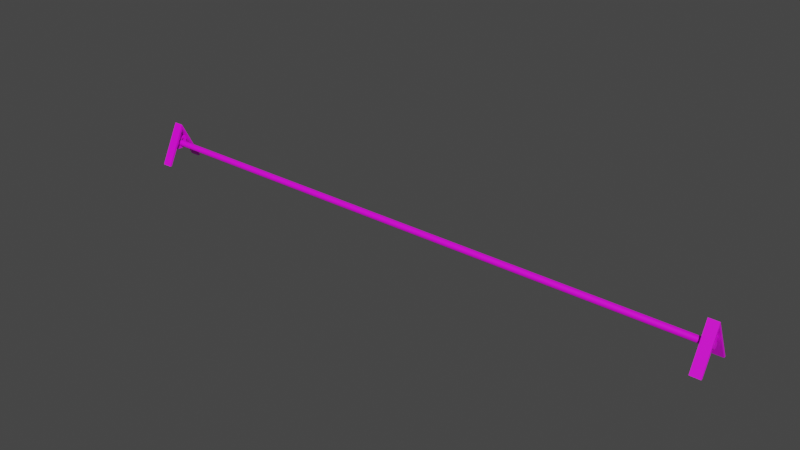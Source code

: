 # Source: tripwire.blend  (saved by Blender 2.80.75; exported with 4.5.12 LTS)
import bpy
from mathutils import Matrix  # noqa: F401  (used for matrix-valued properties, if any)

bpy.ops.wm.read_factory_settings(use_empty=True)
scene = bpy.context.scene
scene.name = 'Scene'

# ---- collections
col_collection = bpy.data.collections.new('Collection'); scene.collection.children.link(col_collection)

# ---- images (referenced by path relative to the original .blend; pixels are not part of the script)
import os
ASSET_DIR = os.environ.get("B2B_ASSET_DIR", "")  # directory of the original .blend (textures are referenced by path, not embedded)
HERE = os.path.dirname(os.path.abspath(__file__))  # packed textures are extracted next to this script under _unpacked/

def load_image(name, relpath, width, height, colorspace="sRGB"):
    """Load a texture the original file referenced (path relative to the .blend, or extracted next to this script)."""
    p = next((c for c in (os.path.join(HERE, relpath), os.path.join(ASSET_DIR, relpath)) if relpath and os.path.exists(c)), "")
    if p:
        img = bpy.data.images.load(p, check_existing=True)
        img.name = name
    else:  # same state as the original file: an image datablock whose file is absent (Cycles renders it pink)
        img = bpy.data.images.new(name, width, height)
        img.source = "FILE"
        img.filepath = "//" + (relpath or name)
    img.colorspace_settings.name = colorspace
    return img
img_dirty_steel_jpg = load_image('dirty_steel.jpg', 'dirty_steel.jpg', 1024, 1024, 'sRGB')
img_rope_jpg = load_image('rope.jpg', 'rope.jpg', 1024, 1024, 'sRGB')

# ---- materials (node trees are filled in below, after node groups)
mat_steel = bpy.data.materials.new('Steel')
mat_steel.use_transparent_shadow = False
mat_rope = bpy.data.materials.new('Rope')
mat_rope.use_transparent_shadow = False

# ---- material node trees
mat_steel.use_nodes = True; mat_steel.node_tree.nodes.clear()
_N = mat_steel.node_tree.nodes; _L = mat_steel.node_tree.links
n0 = _N.new('ShaderNodeOutputMaterial'); n0.name = 'Material Output'; n0.location = (300, 300)
n1 = _N.new('ShaderNodeBsdfPrincipled'); n1.name = 'Principled BSDF'; n1.location = (10, 300)
n1.distribution = 'GGX'
n1.subsurface_method = 'BURLEY'
n1.inputs[3].default_value = 1.45
n1.inputs[27].default_value = (0.0, 0.0, 0.0, 1.0)
n1.inputs[28].default_value = 1.0
n2 = _N.new('ShaderNodeTexImage'); n2.name = 'Image Texture'; n2.location = (-280, 270)
n2.image = img_dirty_steel_jpg
_L.new(n1.outputs[0], n0.inputs[0])
_L.new(n2.outputs[0], n1.inputs[0])
n0.is_active_output = True
mat_rope.use_nodes = True; mat_rope.node_tree.nodes.clear()
_N = mat_rope.node_tree.nodes; _L = mat_rope.node_tree.links
n0 = _N.new('ShaderNodeOutputMaterial'); n0.name = 'Material Output'; n0.location = (300, 300)
n1 = _N.new('ShaderNodeBsdfPrincipled'); n1.name = 'Principled BSDF'; n1.location = (10, 300)
n1.distribution = 'GGX'
n1.subsurface_method = 'BURLEY'
n1.inputs[3].default_value = 1.45
n1.inputs[27].default_value = (0.0, 0.0, 0.0, 1.0)
n1.inputs[28].default_value = 1.0
n2 = _N.new('ShaderNodeTexImage'); n2.name = 'Image Texture'; n2.location = (-280, 270)
n2.image = img_rope_jpg
_L.new(n1.outputs[0], n0.inputs[0])
_L.new(n2.outputs[0], n1.inputs[0])
n0.is_active_output = True

# ---- world
world_world = bpy.data.worlds.new('World'); scene.world = world_world
world_world.use_nodes = True; world_world.node_tree.nodes.clear()
_N = world_world.node_tree.nodes; _L = world_world.node_tree.links
n0 = _N.new('ShaderNodeOutputWorld'); n0.name = 'World Output'; n0.location = (300, 300)
n1 = _N.new('ShaderNodeBackground'); n1.name = 'Background'; n1.location = (10, 300)
n1.inputs[0].default_value = (0.05088, 0.05088, 0.05088, 1.0)
_L.new(n1.outputs[0], n0.inputs[0])
n0.is_active_output = True
world_world.color = (0.05088, 0.05088, 0.05088)
world_world.use_sun_shadow = False
world_world.sun_shadow_jitter_overblur = 0.0

# ---- meshes
me_cube = bpy.data.meshes.new('Cube')
me_cube.from_pydata([(1.0, 1.0, -1.0), (1.0, -1.0, -1.0), (-1.0, 1.0, -1.0), (-1.0, -1.0, -1.0), (1.0, 0.0, 1.0), (-1.0, 0.0, 1.0), (1.0, 0.8793, -0.9993), (-1.0, 0.8793, -0.9993), (-1.0, -0.9057, -1.0), (1.0, -0.9057, -1.0), (-1.0, 0.0, 0.7611), (1.0, 0.0, 0.7611)], [], [(4, 1, 9, 11), (5, 2, 7, 10), (2, 5, 4, 0), (3, 1, 4, 5), (7, 6, 11, 10), (9, 8, 10, 11), (2, 0, 6, 7), (1, 3, 8, 9), (3, 5, 10, 8), (0, 4, 11, 6)])
_uv = me_cube.uv_layers.new(name='UVMap')
_uv.uv.foreach_set('vector', [0.03513, 1.874e-05, 0.03513, 1.0, 0.007345, 0.9813, 1.874e-05, 0.09557, 0.03539, 1.881e-05, 0.03539, 1.0, 1.881e-05, 0.9756, 0.0002885, 0.09557, 0.375, 0.75, 0.625, 0.625, 0.375, 0.625, 0.125, 0.5, 0.8215, 9.062e-05, 0.8215, 0.9999, 9.062e-05, 0.9999, 9.076e-05, 9.068e-05, 0.723, 8.502e-05, 0.723, 0.9999, 8.502e-05, 0.9999, 8.515e-05, 8.518e-05, 8.618e-05, 8.612e-05, 0.7419, 8.612e-05, 0.7419, 0.9999, 8.612e-05, 0.9999, 0.625, 0.5, 0.625, 0.75, 0.625, 0.75, 0.625, 0.5, 0.375, 0.25, 0.375, 0.5, 0.375, 0.5, 0.375, 0.25, 0.03513, 1.874e-05, 0.03513, 1.0, 1.874e-05, 0.9044, 0.007345, 0.01871, 0.03539, 1.881e-05, 0.03539, 1.0, 0.0002881, 0.9044, 1.881e-05, 0.02442])
me_cube.materials.append(mat_steel)
me_cube.use_remesh_preserve_volume = False
me_cube.use_remesh_preserve_attributes = False
me_cube.use_mirror_vertex_groups = False
me_cube.update()
me_cube_001 = bpy.data.meshes.new('Cube.001')
me_cube_001.from_pydata([(-1.0, -1.0, -1.0), (-1.0, -1.0, 1.0), (-1.0, 1.0, -1.0), (-1.0, 1.0, 1.0), (1.0, -1.0, -1.0), (1.0, -1.0, 1.0), (1.0, 1.0, -1.0), (1.0, 1.0, 1.0), (-1.0, 0.6038, -1.0), (-1.0, -0.6038, -1.0), (-1.0, -0.6038, 1.0), (-1.0, 0.6038, 1.0), (1.0, -0.6038, -1.0), (1.0, 0.6038, -1.0), (1.0, 0.6038, 1.0), (1.0, -0.6038, 1.0), (-1.0, -1.0, -0.6037), (-1.0, -1.0, 0.6037), (-1.0, 1.0, 0.6037), (-1.0, 1.0, -0.6037), (1.0, 1.0, 0.6037), (1.0, 1.0, -0.6037), (1.0, -1.0, 0.6037), (1.0, -1.0, -0.6037), (1.0, 0.6038, 0.6037), (1.0, 0.6038, -0.6037), (1.0, -0.6038, 0.6037), (1.0, -0.6038, -0.6037), (-1.0, -0.6038, 0.6037), (-1.0, -0.6038, -0.6037), (-1.0, 0.6038, 0.6037), (-1.0, 0.6038, -0.6037)], [], [(30, 11, 3, 18), (18, 3, 7, 20), (26, 15, 5, 22), (22, 5, 1, 17), (9, 12, 4, 0), (15, 10, 1, 5), (7, 3, 11, 14), (14, 11, 10, 15), (2, 6, 13, 8), (8, 13, 12, 9), (20, 7, 14, 24), (24, 14, 15, 26), (17, 1, 10, 28), (28, 10, 11, 30), (9, 29, 31, 8), (28, 30, 24, 26), (0, 16, 29, 9), (16, 17, 28, 29), (13, 25, 27, 12), (27, 29, 28, 26), (6, 21, 25, 13), (21, 20, 24, 25), (4, 23, 16, 0), (23, 22, 17, 16), (12, 27, 23, 4), (27, 26, 22, 23), (2, 19, 21, 6), (19, 18, 20, 21), (8, 31, 19, 2), (31, 30, 18, 19), (25, 24, 30, 31), (29, 27, 25, 31)])
_uv = me_cube_001.uv_layers.new(name='UVMap')
_uv.uv.foreach_set('vector', [0.5417, 0.1667, 0.625, 0.1667, 0.625, 0.25, 0.5417, 0.25, 0.5417, 0.25, 0.625, 0.25, 0.625, 0.5, 0.5417, 0.5, 0.5417, 0.6667, 0.625, 0.6667, 0.625, 0.75, 0.5417, 0.75, 0.5417, 0.75, 0.625, 0.75, 0.625, 1.0, 0.5417, 1.0, 0.125, 0.6667, 0.375, 0.6667, 0.375, 0.75, 0.125, 0.75, 0.625, 0.6667, 0.875, 0.6667, 0.875, 0.75, 0.625, 0.75, 0.625, 0.5, 0.875, 0.5, 0.875, 0.5833, 0.625, 0.5833, 0.625, 0.5833, 0.875, 0.5833, 0.875, 0.6667, 0.625, 0.6667, 0.125, 0.5, 0.375, 0.5, 0.375, 0.5833, 0.125, 0.5833, 0.125, 0.5833, 0.375, 0.5833, 0.375, 0.6667, 0.125, 0.6667, 0.5417, 0.5, 0.625, 0.5, 0.625, 0.5833, 0.5417, 0.5833, 0.5417, 0.5833, 0.625, 0.5833, 0.625, 0.6667, 0.5417, 0.6667, 0.5417, 0.0, 0.625, 0.0, 0.625, 0.08333, 0.5417, 0.08333, 0.5417, 0.08333, 0.625, 0.08333, 0.625, 0.1667, 0.5417, 0.1667, 0.375, 0.08333, 0.4583, 0.08333, 0.4583, 0.1667, 0.375, 0.1667, 0.5417, 0.08333, 0.5417, 0.1667, 0.5417, 0.5833, 0.5417, 0.6667, 0.375, 0.0, 0.4583, 0.0, 0.4583, 0.08333, 0.375, 0.08333, 0.4583, 0.0, 0.5417, 0.0, 0.5417, 0.08333, 0.4583, 0.08333, 0.375, 0.5833, 0.4583, 0.5833, 0.4583, 0.6667, 0.375, 0.6667, 0.4583, 0.6667, 0.4583, 0.08333, 0.5417, 0.08333, 0.5417, 0.6667, 0.375, 0.5, 0.4583, 0.5, 0.4583, 0.5833, 0.375, 0.5833, 0.4583, 0.5, 0.5417, 0.5, 0.5417, 0.5833, 0.4583, 0.5833, 0.375, 0.75, 0.4583, 0.75, 0.4583, 1.0, 0.375, 1.0, 0.4583, 0.75, 0.5417, 0.75, 0.5417, 1.0, 0.4583, 1.0, 0.375, 0.6667, 0.4583, 0.6667, 0.4583, 0.75, 0.375, 0.75, 0.4583, 0.6667, 0.5417, 0.6667, 0.5417, 0.75, 0.4583, 0.75, 0.375, 0.25, 0.4583, 0.25, 0.4583, 0.5, 0.375, 0.5, 0.4583, 0.25, 0.5417, 0.25, 0.5417, 0.5, 0.4583, 0.5, 0.375, 0.1667, 0.4583, 0.1667, 0.4583, 0.25, 0.375, 0.25, 0.4583, 0.1667, 0.5417, 0.1667, 0.5417, 0.25, 0.4583, 0.25, 0.4583, 0.5833, 0.5417, 0.5833, 0.5417, 0.1667, 0.4583, 0.1667, 0.4583, 0.08333, 0.4583, 0.6667, 0.4583, 0.5833, 0.4583, 0.1667])
me_cube_001.materials.append(mat_steel)
me_cube_001.use_remesh_preserve_volume = False
me_cube_001.use_remesh_preserve_attributes = False
me_cube_001.use_mirror_vertex_groups = False
me_cube_001.update()
me_circle = bpy.data.meshes.new('Circle')
me_circle.from_pydata([(0.0, 1.0, 0.0), (-0.1951, 0.9808, 0.0), (-0.3827, 0.9239, 0.0), (-0.5556, 0.8315, 0.0), (-0.7071, 0.7071, 0.0), (-0.8315, 0.5556, 0.0), (-0.9239, 0.3827, 0.0), (-0.9808, 0.1951, 0.0), (-1.0, 7.55e-08, 0.0), (-0.9808, -0.1951, 0.0), (-0.9239, -0.3827, 0.0), (-0.8315, -0.5556, 0.0), (-0.7071, -0.7071, 0.0), (-0.5556, -0.8315, 0.0), (-0.3827, -0.9239, 0.0), (-0.1951, -0.9808, 0.0), (3.258e-07, -1.0, 0.0), (0.1951, -0.9808, 0.0), (0.3827, -0.9239, 0.0), (0.5556, -0.8315, 0.0), (0.7071, -0.7071, 0.0), (0.8315, -0.5556, 0.0), (0.9239, -0.3827, 0.0), (0.9808, -0.1951, 0.0), (1.0, 9.656e-07, 0.0), (0.9808, 0.1951, 0.0), (0.9239, 0.3827, 0.0), (0.8315, 0.5556, 0.0), (0.7071, 0.7071, 0.0), (0.5556, 0.8315, 0.0), (0.3827, 0.9239, 0.0), (0.1951, 0.9808, 0.0), (-2.354e-07, 0.7532, -5.294e-23), (-0.1469, 0.7387, 1.083e-17), (-0.2882, 0.6958, 2.124e-17), (-0.4184, 0.6262, 3.084e-17), (-0.5326, 0.5326, 3.925e-17), (-0.6262, 0.4184, 4.616e-17), (-0.6958, 0.2882, 5.129e-17), (-0.7387, 0.1469, 5.444e-17), (-0.7532, 1.366e-07, 5.551e-17), (-0.7387, -0.1469, 5.444e-17), (-0.6958, -0.2882, 5.129e-17), (-0.6262, -0.4184, 4.616e-17), (-0.5326, -0.5326, 3.925e-17), (-0.4184, -0.6262, 3.084e-17), (-0.2882, -0.6958, 2.124e-17), (-0.1469, -0.7387, 1.083e-17), (9.995e-09, -0.7532, -7.103e-23), (0.1469, -0.7387, -1.083e-17), (0.2882, -0.6958, -2.124e-17), (0.4184, -0.6262, -3.084e-17), (0.5326, -0.5326, -3.925e-17), (0.6262, -0.4184, -4.616e-17), (0.6958, -0.2882, -5.129e-17), (0.7387, -0.1469, -5.444e-17), (0.7532, 8.07e-07, -5.551e-17), (0.7387, 0.1469, -5.444e-17), (0.6958, 0.2882, -5.129e-17), (0.6262, 0.4184, -4.616e-17), (0.5326, 0.5326, -3.925e-17), (0.4184, 0.6262, -3.084e-17), (0.2882, 0.6958, -2.124e-17), (0.1469, 0.7387, -1.083e-17), (-0.1951, 0.9808, 0.01), (-5.329e-15, 1.0, 0.01), (-0.3827, 0.9239, 0.01), (-0.5556, 0.8315, 0.01), (-0.7071, 0.7071, 0.01), (-0.8315, 0.5556, 0.01), (-0.9239, 0.3827, 0.01), (-0.9808, 0.1951, 0.01), (-1.0, 7.55e-08, 0.01), (-0.9808, -0.1951, 0.01), (-0.9239, -0.3827, 0.01), (-0.8315, -0.5556, 0.01), (-0.7071, -0.7071, 0.01), (-0.5556, -0.8315, 0.01), (-0.3827, -0.9239, 0.01), (-0.1951, -0.9808, 0.01), (3.258e-07, -1.0, 0.01), (0.1951, -0.9808, 0.01), (0.3827, -0.9239, 0.01), (0.5556, -0.8315, 0.01), (0.7071, -0.7071, 0.01), (0.8315, -0.5556, 0.01), (0.9239, -0.3827, 0.01), (0.9808, -0.1951, 0.01), (1.0, 9.656e-07, 0.01), (0.9808, 0.1951, 0.01), (0.9239, 0.3827, 0.01), (0.8315, 0.5556, 0.01), (0.7071, 0.7071, 0.01), (0.5556, 0.8315, 0.01), (0.3827, 0.9239, 0.01), (0.1951, 0.9808, 0.01), (-0.1469, 0.7387, 0.01), (-2.354e-07, 0.7532, 0.01), (-0.2882, 0.6958, 0.01), (-0.4184, 0.6262, 0.01), (-0.5326, 0.5326, 0.01), (-0.6262, 0.4184, 0.01), (-0.6958, 0.2882, 0.01), (-0.7387, 0.1469, 0.01), (-0.7532, 1.366e-07, 0.01), (-0.7387, -0.1469, 0.01), (-0.6958, -0.2882, 0.01), (-0.6262, -0.4184, 0.01), (-0.5326, -0.5326, 0.01), (-0.4184, -0.6262, 0.01), (-0.2882, -0.6958, 0.01), (-0.1469, -0.7387, 0.01), (9.995e-09, -0.7532, 0.01), (0.1469, -0.7387, 0.01), (0.2882, -0.6958, 0.01), (0.4184, -0.6262, 0.01), (0.5326, -0.5326, 0.01), (0.6262, -0.4184, 0.01), (0.6958, -0.2882, 0.01), (0.7387, -0.1469, 0.01), (0.7532, 8.07e-07, 0.01), (0.7387, 0.1469, 0.01), (0.6958, 0.2882, 0.01), (0.6262, 0.4184, 0.01), (0.5326, 0.5326, 0.01), (0.4184, 0.6262, 0.01), (0.2882, 0.6958, 0.01), (0.1469, 0.7387, 0.01)], [], [(7, 39, 40, 8), (6, 38, 39, 7), (5, 37, 38, 6), (4, 36, 37, 5), (3, 35, 36, 4), (2, 34, 35, 3), (1, 33, 34, 2), (0, 32, 33, 1), (31, 63, 32, 0), (30, 62, 63, 31), (29, 61, 62, 30), (28, 60, 61, 29), (27, 59, 60, 28), (26, 58, 59, 27), (25, 57, 58, 26), (24, 56, 57, 25), (23, 55, 56, 24), (22, 54, 55, 23), (21, 53, 54, 22), (20, 52, 53, 21), (19, 51, 52, 20), (18, 50, 51, 19), (17, 49, 50, 18), (16, 48, 49, 17), (15, 47, 48, 16), (14, 46, 47, 15), (13, 45, 46, 14), (12, 44, 45, 13), (11, 43, 44, 12), (10, 42, 43, 11), (9, 41, 42, 10), (8, 40, 41, 9), (71, 72, 104, 103), (70, 71, 103, 102), (69, 70, 102, 101), (68, 69, 101, 100), (67, 68, 100, 99), (66, 67, 99, 98), (64, 66, 98, 96), (65, 64, 96, 97), (95, 65, 97, 127), (94, 95, 127, 126), (93, 94, 126, 125), (92, 93, 125, 124), (91, 92, 124, 123), (90, 91, 123, 122), (89, 90, 122, 121), (88, 89, 121, 120), (87, 88, 120, 119), (86, 87, 119, 118), (85, 86, 118, 117), (84, 85, 117, 116), (83, 84, 116, 115), (82, 83, 115, 114), (81, 82, 114, 113), (80, 81, 113, 112), (79, 80, 112, 111), (78, 79, 111, 110), (77, 78, 110, 109), (76, 77, 109, 108), (75, 76, 108, 107), (74, 75, 107, 106), (73, 74, 106, 105), (72, 73, 105, 104), (55, 54, 118, 119), (28, 29, 93, 92), (2, 3, 67, 66), (56, 55, 119, 120), (29, 30, 94, 93), (3, 4, 68, 67), (57, 56, 120, 121), (30, 31, 95, 94), (4, 5, 69, 68), (58, 57, 121, 122), (31, 0, 65, 95), (5, 6, 70, 69), (59, 58, 122, 123), (33, 32, 97, 96), (6, 7, 71, 70), (60, 59, 123, 124), (34, 33, 96, 98), (7, 8, 72, 71), (61, 60, 124, 125), (35, 34, 98, 99), (8, 9, 73, 72), (62, 61, 125, 126), (36, 35, 99, 100), (9, 10, 74, 73), (63, 62, 126, 127), (37, 36, 100, 101), (10, 11, 75, 74), (32, 63, 127, 97), (38, 37, 101, 102), (11, 12, 76, 75), (39, 38, 102, 103), (12, 13, 77, 76), (40, 39, 103, 104), (13, 14, 78, 77), (41, 40, 104, 105), (14, 15, 79, 78), (42, 41, 105, 106), (15, 16, 80, 79), (43, 42, 106, 107), (16, 17, 81, 80), (44, 43, 107, 108), (17, 18, 82, 81), (45, 44, 108, 109), (18, 19, 83, 82), (46, 45, 109, 110), (19, 20, 84, 83), (47, 46, 110, 111), (20, 21, 85, 84), (48, 47, 111, 112), (21, 22, 86, 85), (49, 48, 112, 113), (22, 23, 87, 86), (50, 49, 113, 114), (23, 24, 88, 87), (51, 50, 114, 115), (24, 25, 89, 88), (52, 51, 115, 116), (25, 26, 90, 89), (53, 52, 116, 117), (26, 27, 91, 90), (0, 1, 64, 65), (54, 53, 117, 118), (27, 28, 92, 91), (1, 2, 66, 64)])
_uv = me_circle.uv_layers.new(name='UVMap')
_uv.uv.foreach_set('vector', [0.04101, 0.1029, 0.07624, 0.1475, 0.06109, 0.1826, 0.02091, 0.1494, 0.0666, 0.06336, 0.09551, 0.1178, 0.07624, 0.1475, 0.04101, 0.1029, 0.09669, 0.0323, 0.1182, 0.09438, 0.09551, 0.1178, 0.0666, 0.06336, 0.1301, 0.01091, 0.1433, 0.07827, 0.1182, 0.09438, 0.09669, 0.0323, 0.1656, 0.0, 0.1701, 0.07005, 0.1433, 0.07827, 0.1301, 0.01091, 0.2018, 6.799e-08, 0.1973, 0.07005, 0.1701, 0.07005, 0.1656, 0.0, 0.2373, 0.01091, 0.2241, 0.07827, 0.1973, 0.07005, 0.2018, 6.799e-08, 0.2707, 0.0323, 0.2492, 0.09438, 0.2241, 0.07827, 0.2373, 0.01091, 0.3008, 0.06336, 0.2719, 0.1178, 0.2492, 0.09438, 0.2707, 0.0323, 0.3264, 0.1029, 0.2912, 0.1475, 0.2719, 0.1178, 0.3008, 0.06336, 0.3465, 0.1494, 0.3063, 0.1826, 0.2912, 0.1475, 0.3264, 0.1029, 0.3604, 0.201, 0.3167, 0.2215, 0.3063, 0.1826, 0.3465, 0.1494, 0.3674, 0.2558, 0.3221, 0.2627, 0.3167, 0.2215, 0.3604, 0.201, 0.3674, 0.3117, 0.3221, 0.3048, 0.3221, 0.2627, 0.3674, 0.2558, 0.3604, 0.3666, 0.3167, 0.3461, 0.3221, 0.3048, 0.3674, 0.3117, 0.3465, 0.4182, 0.3063, 0.385, 0.3167, 0.3461, 0.3604, 0.3666, 0.3264, 0.4647, 0.2912, 0.42, 0.3063, 0.385, 0.3465, 0.4182, 0.3008, 0.5042, 0.2719, 0.4498, 0.2912, 0.42, 0.3264, 0.4647, 0.2707, 0.5353, 0.2492, 0.4732, 0.2719, 0.4498, 0.3008, 0.5042, 0.2373, 0.5567, 0.2241, 0.4893, 0.2492, 0.4732, 0.2707, 0.5353, 0.2018, 0.5676, 0.1973, 0.4975, 0.2241, 0.4893, 0.2373, 0.5567, 0.1656, 0.5676, 0.1701, 0.4975, 0.1973, 0.4975, 0.2018, 0.5676, 0.1301, 0.5567, 0.1433, 0.4893, 0.1701, 0.4975, 0.1656, 0.5676, 0.09669, 0.5353, 0.1182, 0.4732, 0.1433, 0.4893, 0.1301, 0.5567, 0.0666, 0.5042, 0.09551, 0.4498, 0.1182, 0.4732, 0.09669, 0.5353, 0.04101, 0.4647, 0.07624, 0.42, 0.09551, 0.4498, 0.0666, 0.5042, 0.02091, 0.4182, 0.06109, 0.385, 0.07624, 0.42, 0.04101, 0.4647, 0.00706, 0.3666, 0.05066, 0.3461, 0.06109, 0.385, 0.02091, 0.4182, 0.0, 0.3117, 0.04535, 0.3048, 0.05066, 0.3461, 0.00706, 0.3666, 4.401e-08, 0.2558, 0.04535, 0.2627, 0.04535, 0.3048, 0.0, 0.3117, 0.00706, 0.201, 0.05066, 0.2214, 0.04535, 0.2627, 4.401e-08, 0.2558, 0.02091, 0.1494, 0.06109, 0.1826, 0.05066, 0.2214, 0.00706, 0.201, 0.4084, 0.4647, 0.3883, 0.4182, 0.4285, 0.385, 0.4436, 0.42, 0.434, 0.5042, 0.4084, 0.4647, 0.4436, 0.42, 0.4629, 0.4498, 0.4641, 0.5353, 0.434, 0.5042, 0.4629, 0.4498, 0.4856, 0.4732, 0.4975, 0.5567, 0.4641, 0.5353, 0.4856, 0.4732, 0.5108, 0.4893, 0.533, 0.5676, 0.4975, 0.5567, 0.5108, 0.4893, 0.5375, 0.4975, 0.5692, 0.5676, 0.533, 0.5676, 0.5375, 0.4975, 0.5647, 0.4975, 0.6047, 0.5567, 0.5692, 0.5676, 0.5647, 0.4975, 0.5915, 0.4893, 0.6381, 0.5353, 0.6047, 0.5567, 0.5915, 0.4893, 0.6167, 0.4732, 0.6682, 0.5042, 0.6381, 0.5353, 0.6167, 0.4732, 0.6393, 0.4498, 0.6938, 0.4647, 0.6682, 0.5042, 0.6393, 0.4498, 0.6586, 0.42, 0.7139, 0.4182, 0.6938, 0.4647, 0.6586, 0.42, 0.6737, 0.385, 0.7278, 0.3666, 0.7139, 0.4182, 0.6737, 0.385, 0.6842, 0.3461, 0.7348, 0.3117, 0.7278, 0.3666, 0.6842, 0.3461, 0.6895, 0.3048, 0.7348, 0.2558, 0.7348, 0.3117, 0.6895, 0.3048, 0.6895, 0.2627, 0.7278, 0.201, 0.7348, 0.2558, 0.6895, 0.2627, 0.6842, 0.2215, 0.7139, 0.1494, 0.7278, 0.201, 0.6842, 0.2215, 0.6737, 0.1826, 0.6938, 0.1029, 0.7139, 0.1494, 0.6737, 0.1826, 0.6586, 0.1475, 0.6682, 0.06336, 0.6938, 0.1029, 0.6586, 0.1475, 0.6393, 0.1178, 0.6381, 0.0323, 0.6682, 0.06336, 0.6393, 0.1178, 0.6167, 0.09438, 0.6047, 0.01091, 0.6381, 0.0323, 0.6167, 0.09438, 0.5915, 0.07827, 0.5692, 0.0, 0.6047, 0.01091, 0.5915, 0.07827, 0.5647, 0.07005, 0.533, 6.799e-08, 0.5692, 0.0, 0.5647, 0.07005, 0.5375, 0.07005, 0.4975, 0.01091, 0.533, 6.799e-08, 0.5375, 0.07005, 0.5108, 0.07827, 0.4641, 0.0323, 0.4975, 0.01091, 0.5108, 0.07827, 0.4856, 0.09438, 0.434, 0.06336, 0.4641, 0.0323, 0.4856, 0.09438, 0.4629, 0.1178, 0.4084, 0.1029, 0.434, 0.06336, 0.4629, 0.1178, 0.4436, 0.1475, 0.3883, 0.1494, 0.4084, 0.1029, 0.4436, 0.1475, 0.4285, 0.1826, 0.3745, 0.201, 0.3883, 0.1494, 0.4285, 0.1826, 0.4181, 0.2215, 0.3674, 0.2558, 0.3745, 0.201, 0.4181, 0.2215, 0.4128, 0.2627, 0.3674, 0.3117, 0.3674, 0.2558, 0.4128, 0.2627, 0.4128, 0.3048, 0.3745, 0.3666, 0.3674, 0.3117, 0.4128, 0.3048, 0.4181, 0.3461, 0.3883, 0.4182, 0.3745, 0.3666, 0.4181, 0.3461, 0.4285, 0.385, 0.00923, 0.6713, 0.00923, 0.7126, 0.007384, 0.7126, 0.007384, 0.6713, 0.005538, 0.6657, 0.005538, 0.7206, 0.003692, 0.7206, 0.003692, 0.6657, 1.65e-08, 1.0, 1.1e-08, 0.9535, 0.001846, 0.9535, 0.001846, 1.0, 0.00923, 0.6324, 0.00923, 0.6713, 0.007384, 0.6713, 0.007384, 0.6324, 0.005538, 0.7206, 0.005538, 0.7765, 0.003692, 0.7765, 0.003692, 0.7206, 1.1e-08, 0.9535, 1.65e-08, 0.9019, 0.001846, 0.9019, 0.001846, 0.9535, 0.00923, 0.5974, 0.00923, 0.6324, 0.007384, 0.6324, 0.007384, 0.5974, 0.005538, 0.7765, 0.005538, 0.8313, 0.003692, 0.8313, 0.003692, 0.7765, 1.65e-08, 0.9019, 0.0, 0.847, 0.001846, 0.847, 0.001846, 0.9019, 0.00923, 0.5676, 0.00923, 0.5974, 0.007384, 0.5974, 0.007384, 0.5676, 0.005538, 0.8313, 0.005538, 0.8829, 0.003692, 0.8829, 0.003692, 0.8313, 0.0, 0.847, 1.65e-08, 0.7911, 0.001846, 0.7911, 0.001846, 0.847, 0.01108, 0.8699, 0.01108, 0.8933, 0.00923, 0.8933, 0.00923, 0.8699, 0.01108, 0.6415, 0.01108, 0.6828, 0.00923, 0.6828, 0.00923, 0.6415, 1.65e-08, 0.7911, 1.65e-08, 0.7363, 0.001846, 0.7363, 0.001846, 0.7911, 0.01108, 0.8401, 0.01108, 0.8699, 0.00923, 0.8699, 0.00923, 0.8401, 0.01108, 0.6026, 0.01108, 0.6415, 0.00923, 0.6415, 0.00923, 0.6026, 1.65e-08, 0.7363, 2.201e-08, 0.6847, 0.001846, 0.6847, 0.001846, 0.7363, 0.01108, 0.8051, 0.01108, 0.8401, 0.00923, 0.8401, 0.00923, 0.8051, 0.01108, 0.5676, 0.01108, 0.6026, 0.00923, 0.6026, 0.00923, 0.5676, 2.201e-08, 0.6847, 1.65e-08, 0.6382, 0.001846, 0.6382, 0.001846, 0.6847, 0.01108, 0.7662, 0.01108, 0.8051, 0.00923, 0.8051, 0.00923, 0.7662, 0.01292, 0.8051, 0.01292, 0.8401, 0.01108, 0.8401, 0.01108, 0.8051, 1.65e-08, 0.6382, 1.65e-08, 0.5987, 0.001846, 0.5987, 0.001846, 0.6382, 0.01108, 0.7249, 0.01108, 0.7662, 0.00923, 0.7662, 0.00923, 0.7249, 0.01292, 0.7662, 0.01292, 0.8051, 0.01108, 0.8051, 0.01108, 0.7662, 1.65e-08, 0.5987, 2.201e-08, 0.5676, 0.001846, 0.5676, 0.001846, 0.5987, 0.01108, 0.6828, 0.01108, 0.7249, 0.00923, 0.7249, 0.00923, 0.6828, 0.01292, 0.7249, 0.01292, 0.7662, 0.01108, 0.7662, 0.01108, 0.7249, 0.003692, 0.5676, 0.003692, 0.6071, 0.001846, 0.6071, 0.001846, 0.5676, 0.01292, 0.6828, 0.01292, 0.7249, 0.01108, 0.7249, 0.01108, 0.6828, 0.003692, 0.6071, 0.003692, 0.6536, 0.001846, 0.6536, 0.001846, 0.6071, 0.01292, 0.6415, 0.01292, 0.6828, 0.01108, 0.6828, 0.01108, 0.6415, 0.003692, 0.6536, 0.003692, 0.7053, 0.001846, 0.7053, 0.001846, 0.6536, 0.01292, 0.6026, 0.01292, 0.6415, 0.01108, 0.6415, 0.01108, 0.6026, 0.003692, 0.7053, 0.003692, 0.7601, 0.001846, 0.7601, 0.001846, 0.7053, 0.01292, 0.5676, 0.01292, 0.6026, 0.01108, 0.6026, 0.01108, 0.5676, 0.003692, 0.7601, 0.003692, 0.816, 0.001846, 0.816, 0.001846, 0.7601, 0.01477, 0.8051, 0.01477, 0.8401, 0.01292, 0.8401, 0.01292, 0.8051, 0.003692, 0.816, 0.003692, 0.8708, 0.001846, 0.8708, 0.001846, 0.816, 0.01477, 0.7662, 0.01477, 0.8051, 0.01292, 0.8051, 0.01292, 0.7662, 0.003692, 0.8708, 0.003692, 0.9225, 0.001846, 0.9225, 0.001846, 0.8708, 0.01477, 0.7249, 0.01477, 0.7662, 0.01292, 0.7662, 0.01292, 0.7249, 0.003692, 0.9225, 0.003692, 0.9689, 0.001846, 0.9689, 0.001846, 0.9225, 0.01477, 0.6828, 0.01477, 0.7249, 0.01292, 0.7249, 0.01292, 0.6828, 0.005538, 0.9294, 0.005538, 0.8829, 0.007384, 0.8829, 0.007384, 0.9294, 0.01477, 0.6415, 0.01477, 0.6828, 0.01292, 0.6828, 0.01292, 0.6415, 0.005538, 0.8829, 0.005538, 0.8313, 0.007384, 0.8313, 0.007384, 0.8829, 0.01477, 0.6026, 0.01477, 0.6415, 0.01292, 0.6415, 0.01292, 0.6026, 0.005538, 0.8313, 0.005538, 0.7765, 0.007384, 0.7765, 0.007384, 0.8313, 0.01477, 0.5676, 0.01477, 0.6026, 0.01292, 0.6026, 0.01292, 0.5676, 0.005538, 0.7765, 0.005538, 0.7206, 0.007384, 0.7206, 0.007384, 0.7765, 0.00923, 0.8699, 0.00923, 0.8996, 0.007384, 0.8996, 0.007384, 0.8699, 0.005538, 0.7206, 0.005538, 0.6657, 0.007384, 0.6657, 0.007384, 0.7206, 0.00923, 0.8349, 0.00923, 0.8699, 0.007384, 0.8699, 0.007384, 0.8349, 0.005538, 0.6657, 0.005538, 0.6141, 0.007384, 0.6141, 0.007384, 0.6657, 0.00923, 0.796, 0.00923, 0.8349, 0.007384, 0.8349, 0.007384, 0.796, 0.005538, 0.6141, 0.005538, 0.5676, 0.007384, 0.5676, 0.007384, 0.6141, 0.00923, 0.7547, 0.00923, 0.796, 0.007384, 0.796, 0.007384, 0.7547, 0.005538, 0.5676, 0.005538, 0.6141, 0.003692, 0.6141, 0.003692, 0.5676, 0.005538, 0.8829, 0.005538, 0.9294, 0.003692, 0.9294, 0.003692, 0.8829, 0.00923, 0.7126, 0.00923, 0.7547, 0.007384, 0.7547, 0.007384, 0.7126, 0.005538, 0.6141, 0.005538, 0.6657, 0.003692, 0.6657, 0.003692, 0.6141, 0.005538, 0.9294, 0.005538, 0.9689, 0.003692, 0.9689, 0.003692, 0.9294])
me_circle.materials.append(mat_steel)
me_circle.use_remesh_preserve_volume = False
me_circle.use_remesh_preserve_attributes = False
me_circle.use_mirror_vertex_groups = False
me_circle.update()
me_cylinder = bpy.data.meshes.new('Cylinder')
me_cylinder.from_pydata([(0.0, 1.0, -1.0), (0.0, 1.0, 1.0), (0.1951, 0.9808, -1.0), (0.1951, 0.9808, 1.0), (0.3827, 0.9239, -1.0), (0.3827, 0.9239, 1.0), (0.5556, 0.8315, -1.0), (0.5556, 0.8315, 1.0), (0.7071, 0.7071, -1.0), (0.7071, 0.7071, 1.0), (0.8315, 0.5556, -1.0), (0.8315, 0.5556, 1.0), (0.9239, 0.3827, -1.0), (0.9239, 0.3827, 1.0), (0.9808, 0.1951, -1.0), (0.9808, 0.1951, 1.0), (1.0, 7.55e-08, -1.0), (1.0, 7.55e-08, 1.0), (0.9808, -0.1951, -1.0), (0.9808, -0.1951, 1.0), (0.9239, -0.3827, -1.0), (0.9239, -0.3827, 1.0), (0.8315, -0.5556, -1.0), (0.8315, -0.5556, 1.0), (0.7071, -0.7071, -1.0), (0.7071, -0.7071, 1.0), (0.5556, -0.8315, -1.0), (0.5556, -0.8315, 1.0), (0.3827, -0.9239, -1.0), (0.3827, -0.9239, 1.0), (0.1951, -0.9808, -1.0), (0.1951, -0.9808, 1.0), (-3.258e-07, -1.0, -1.0), (-3.258e-07, -1.0, 1.0), (-0.1951, -0.9808, -1.0), (-0.1951, -0.9808, 1.0), (-0.3827, -0.9239, -1.0), (-0.3827, -0.9239, 1.0), (-0.5556, -0.8315, -1.0), (-0.5556, -0.8315, 1.0), (-0.7071, -0.7071, -1.0), (-0.7071, -0.7071, 1.0), (-0.8315, -0.5556, -1.0), (-0.8315, -0.5556, 1.0), (-0.9239, -0.3827, -1.0), (-0.9239, -0.3827, 1.0), (-0.9808, -0.1951, -1.0), (-0.9808, -0.1951, 1.0), (-1.0, 9.656e-07, -1.0), (-1.0, 9.656e-07, 1.0), (-0.9808, 0.1951, -1.0), (-0.9808, 0.1951, 1.0), (-0.9239, 0.3827, -1.0), (-0.9239, 0.3827, 1.0), (-0.8315, 0.5556, -1.0), (-0.8315, 0.5556, 1.0), (-0.7071, 0.7071, -1.0), (-0.7071, 0.7071, 1.0), (-0.5556, 0.8315, -1.0), (-0.5556, 0.8315, 1.0), (-0.3827, 0.9239, -1.0), (-0.3827, 0.9239, 1.0), (-0.1951, 0.9808, -1.0), (-0.1951, 0.9808, 1.0)], [], [(0, 1, 3, 2), (2, 3, 5, 4), (4, 5, 7, 6), (6, 7, 9, 8), (8, 9, 11, 10), (10, 11, 13, 12), (12, 13, 15, 14), (14, 15, 17, 16), (16, 17, 19, 18), (18, 19, 21, 20), (20, 21, 23, 22), (22, 23, 25, 24), (24, 25, 27, 26), (26, 27, 29, 28), (28, 29, 31, 30), (30, 31, 33, 32), (32, 33, 35, 34), (34, 35, 37, 36), (36, 37, 39, 38), (38, 39, 41, 40), (40, 41, 43, 42), (42, 43, 45, 44), (44, 45, 47, 46), (46, 47, 49, 48), (48, 49, 51, 50), (50, 51, 53, 52), (52, 53, 55, 54), (54, 55, 57, 56), (56, 57, 59, 58), (58, 59, 61, 60), (3, 1, 63, 61, 59, 57, 55, 53, 51, 49, 47, 45, 43, 41, 39, 37, 35, 33, 31, 29, 27, 25, 23, 21, 19, 17, 15, 13, 11, 9, 7, 5), (60, 61, 63, 62), (62, 63, 1, 0), (0, 2, 4, 6, 8, 10, 12, 14, 16, 18, 20, 22, 24, 26, 28, 30, 32, 34, 36, 38, 40, 42, 44, 46, 48, 50, 52, 54, 56, 58, 60, 62)])
_uv = me_cylinder.uv_layers.new(name='UVMap')
_uv.uv.foreach_set('vector', [1.0, 0.5, 1.0, 1.0, 0.9688, 1.0, 0.9688, 0.5, 0.9688, 0.5, 0.9688, 1.0, 0.9375, 1.0, 0.9375, 0.5, 0.9375, 0.5, 0.9375, 1.0, 0.9062, 1.0, 0.9062, 0.5, 0.9062, 0.5, 0.9062, 1.0, 0.875, 1.0, 0.875, 0.5, 0.875, 0.5, 0.875, 1.0, 0.8438, 1.0, 0.8438, 0.5, 0.8438, 0.5, 0.8438, 1.0, 0.8125, 1.0, 0.8125, 0.5, 0.8125, 0.5, 0.8125, 1.0, 0.7812, 1.0, 0.7812, 0.5, 0.7812, 0.5, 0.7812, 1.0, 0.75, 1.0, 0.75, 0.5, 0.75, 0.5, 0.75, 1.0, 0.7188, 1.0, 0.7188, 0.5, 0.7188, 0.5, 0.7188, 1.0, 0.6875, 1.0, 0.6875, 0.5, 0.6875, 0.5, 0.6875, 1.0, 0.6562, 1.0, 0.6562, 0.5, 0.6562, 0.5, 0.6562, 1.0, 0.625, 1.0, 0.625, 0.5, 0.625, 0.5, 0.625, 1.0, 0.5938, 1.0, 0.5938, 0.5, 0.5938, 0.5, 0.5938, 1.0, 0.5625, 1.0, 0.5625, 0.5, 0.5625, 0.5, 0.5625, 1.0, 0.5312, 1.0, 0.5312, 0.5, 0.5312, 0.5, 0.5312, 1.0, 0.5, 1.0, 0.5, 0.5, 0.5, 0.5, 0.5, 1.0, 0.4688, 1.0, 0.4688, 0.5, 0.4688, 0.5, 0.4688, 1.0, 0.4375, 1.0, 0.4375, 0.5, 0.4375, 0.5, 0.4375, 1.0, 0.4062, 1.0, 0.4062, 0.5, 0.4062, 0.5, 0.4062, 1.0, 0.375, 1.0, 0.375, 0.5, 0.375, 0.5, 0.375, 1.0, 0.3438, 1.0, 0.3438, 0.5, 0.3438, 0.5, 0.3438, 1.0, 0.3125, 1.0, 0.3125, 0.5, 0.3125, 0.5, 0.3125, 1.0, 0.2812, 1.0, 0.2812, 0.5, 0.2812, 0.5, 0.2812, 1.0, 0.25, 1.0, 0.25, 0.5, 0.25, 0.5, 0.25, 1.0, 0.2188, 1.0, 0.2188, 0.5, 0.2188, 0.5, 0.2188, 1.0, 0.1875, 1.0, 0.1875, 0.5, 0.1875, 0.5, 0.1875, 1.0, 0.1562, 1.0, 0.1562, 0.5, 0.1562, 0.5, 0.1562, 1.0, 0.125, 1.0, 0.125, 0.5, 0.125, 0.5, 0.125, 1.0, 0.09375, 1.0, 0.09375, 0.5, 0.09375, 0.5, 0.09375, 1.0, 0.0625, 1.0, 0.0625, 0.5, 0.2968, 0.4854, 0.25, 0.49, 0.2032, 0.4854, 0.1582, 0.4717, 0.1167, 0.4496, 0.08029, 0.4197, 0.05045, 0.3833, 0.02827, 0.3418, 0.01461, 0.2968, 0.01, 0.25, 0.01461, 0.2032, 0.02827, 0.1582, 0.05045, 0.1167, 0.08029, 0.08029, 0.1167, 0.05045, 0.1582, 0.02827, 0.2032, 0.01461, 0.25, 0.01, 0.2968, 0.01461, 0.3418, 0.02827, 0.3833, 0.05045, 0.4197, 0.08029, 0.4496, 0.1167, 0.4717, 0.1582, 0.4854, 0.2032, 0.49, 0.25, 0.4854, 0.2968, 0.4717, 0.3418, 0.4496, 0.3833, 0.4197, 0.4197, 0.3833, 0.4496, 0.3418, 0.4717, 0.0625, 0.5, 0.0625, 1.0, 0.03125, 1.0, 0.03125, 0.5, 0.03125, 0.5, 0.03125, 1.0, 0.0, 1.0, 0.0, 0.5, 0.75, 0.49, 0.7968, 0.4854, 0.8418, 0.4717, 0.8833, 0.4496, 0.9197, 0.4197, 0.9496, 0.3833, 0.9717, 0.3418, 0.9854, 0.2968, 0.99, 0.25, 0.9854, 0.2032, 0.9717, 0.1582, 0.9496, 0.1167, 0.9197, 0.08029, 0.8833, 0.05045, 0.8418, 0.02827, 0.7968, 0.01461, 0.75, 0.01, 0.7032, 0.01461, 0.6582, 0.02827, 0.6167, 0.05045, 0.5803, 0.08029, 0.5504, 0.1167, 0.5283, 0.1582, 0.5146, 0.2032, 0.51, 0.25, 0.5146, 0.2968, 0.5283, 0.3418, 0.5504, 0.3833, 0.5803, 0.4197, 0.6167, 0.4496, 0.6582, 0.4717, 0.7032, 0.4854])
me_cylinder.materials.append(mat_rope)
me_cylinder.use_remesh_preserve_volume = False
me_cylinder.use_remesh_preserve_attributes = False
me_cylinder.use_mirror_vertex_groups = False
me_cylinder.update()
me_cylinder_001 = bpy.data.meshes.new('Cylinder.001')
me_cylinder_001.from_pydata([(0.0, 1.0, -1.0), (0.0, 1.0, 1.0), (0.1951, 0.9808, -1.0), (0.1951, 0.9808, 1.0), (0.3827, 0.9239, -1.0), (0.3827, 0.9239, 1.0), (0.5556, 0.8315, -1.0), (0.5556, 0.8315, 1.0), (0.7071, 0.7071, -1.0), (0.7071, 0.7071, 1.0), (0.8315, 0.5556, -1.0), (0.8315, 0.5556, 1.0), (0.9239, 0.3827, -1.0), (0.9239, 0.3827, 1.0), (0.9808, 0.1951, -1.0), (0.9808, 0.1951, 1.0), (1.0, 7.55e-08, -1.0), (1.0, 7.55e-08, 1.0), (0.9808, -0.1951, -1.0), (0.9808, -0.1951, 1.0), (0.9239, -0.3827, -1.0), (0.9239, -0.3827, 1.0), (0.8315, -0.5556, -1.0), (0.8315, -0.5556, 1.0), (0.7071, -0.7071, -1.0), (0.7071, -0.7071, 1.0), (0.5556, -0.8315, -1.0), (0.5556, -0.8315, 1.0), (0.3827, -0.9239, -1.0), (0.3827, -0.9239, 1.0), (0.1951, -0.9808, -1.0), (0.1951, -0.9808, 1.0), (-3.258e-07, -1.0, -1.0), (-3.258e-07, -1.0, 1.0), (-0.1951, -0.9808, -1.0), (-0.1951, -0.9808, 1.0), (-0.3827, -0.9239, -1.0), (-0.3827, -0.9239, 1.0), (-0.5556, -0.8315, -1.0), (-0.5556, -0.8315, 1.0), (-0.7071, -0.7071, -1.0), (-0.7071, -0.7071, 1.0), (-0.8315, -0.5556, -1.0), (-0.8315, -0.5556, 1.0), (-0.9239, -0.3827, -1.0), (-0.9239, -0.3827, 1.0), (-0.9808, -0.1951, -1.0), (-0.9808, -0.1951, 1.0), (-1.0, 9.656e-07, -1.0), (-1.0, 9.656e-07, 1.0), (-0.9808, 0.1951, -1.0), (-0.9808, 0.1951, 1.0), (-0.9239, 0.3827, -1.0), (-0.9239, 0.3827, 1.0), (-0.8315, 0.5556, -1.0), (-0.8315, 0.5556, 1.0), (-0.7071, 0.7071, -1.0), (-0.7071, 0.7071, 1.0), (-0.5556, 0.8315, -1.0), (-0.5556, 0.8315, 1.0), (-0.3827, 0.9239, -1.0), (-0.3827, 0.9239, 1.0), (-0.1951, 0.9808, -1.0), (-0.1951, 0.9808, 1.0)], [], [(0, 1, 3, 2), (2, 3, 5, 4), (4, 5, 7, 6), (6, 7, 9, 8), (8, 9, 11, 10), (10, 11, 13, 12), (12, 13, 15, 14), (14, 15, 17, 16), (16, 17, 19, 18), (18, 19, 21, 20), (20, 21, 23, 22), (22, 23, 25, 24), (24, 25, 27, 26), (26, 27, 29, 28), (28, 29, 31, 30), (30, 31, 33, 32), (32, 33, 35, 34), (34, 35, 37, 36), (36, 37, 39, 38), (38, 39, 41, 40), (40, 41, 43, 42), (42, 43, 45, 44), (44, 45, 47, 46), (46, 47, 49, 48), (48, 49, 51, 50), (50, 51, 53, 52), (52, 53, 55, 54), (54, 55, 57, 56), (56, 57, 59, 58), (58, 59, 61, 60), (3, 1, 63, 61, 59, 57, 55, 53, 51, 49, 47, 45, 43, 41, 39, 37, 35, 33, 31, 29, 27, 25, 23, 21, 19, 17, 15, 13, 11, 9, 7, 5), (60, 61, 63, 62), (62, 63, 1, 0), (0, 2, 4, 6, 8, 10, 12, 14, 16, 18, 20, 22, 24, 26, 28, 30, 32, 34, 36, 38, 40, 42, 44, 46, 48, 50, 52, 54, 56, 58, 60, 62)])
_uv = me_cylinder_001.uv_layers.new(name='UVMap')
_uv.uv.foreach_set('vector', [1.0, 0.5, 1.0, 1.0, 0.9688, 1.0, 0.9688, 0.5, 0.9688, 0.5, 0.9688, 1.0, 0.9375, 1.0, 0.9375, 0.5, 0.9375, 0.5, 0.9375, 1.0, 0.9062, 1.0, 0.9062, 0.5, 0.9062, 0.5, 0.9062, 1.0, 0.875, 1.0, 0.875, 0.5, 0.875, 0.5, 0.875, 1.0, 0.8438, 1.0, 0.8438, 0.5, 0.8438, 0.5, 0.8438, 1.0, 0.8125, 1.0, 0.8125, 0.5, 0.8125, 0.5, 0.8125, 1.0, 0.7812, 1.0, 0.7812, 0.5, 0.7812, 0.5, 0.7812, 1.0, 0.75, 1.0, 0.75, 0.5, 0.75, 0.5, 0.75, 1.0, 0.7188, 1.0, 0.7188, 0.5, 0.7188, 0.5, 0.7188, 1.0, 0.6875, 1.0, 0.6875, 0.5, 0.6875, 0.5, 0.6875, 1.0, 0.6562, 1.0, 0.6562, 0.5, 0.6562, 0.5, 0.6562, 1.0, 0.625, 1.0, 0.625, 0.5, 0.625, 0.5, 0.625, 1.0, 0.5938, 1.0, 0.5938, 0.5, 0.5938, 0.5, 0.5938, 1.0, 0.5625, 1.0, 0.5625, 0.5, 0.5625, 0.5, 0.5625, 1.0, 0.5312, 1.0, 0.5312, 0.5, 0.5312, 0.5, 0.5312, 1.0, 0.5, 1.0, 0.5, 0.5, 0.5, 0.5, 0.5, 1.0, 0.4688, 1.0, 0.4688, 0.5, 0.4688, 0.5, 0.4688, 1.0, 0.4375, 1.0, 0.4375, 0.5, 0.4375, 0.5, 0.4375, 1.0, 0.4062, 1.0, 0.4062, 0.5, 0.4062, 0.5, 0.4062, 1.0, 0.375, 1.0, 0.375, 0.5, 0.375, 0.5, 0.375, 1.0, 0.3438, 1.0, 0.3438, 0.5, 0.3438, 0.5, 0.3438, 1.0, 0.3125, 1.0, 0.3125, 0.5, 0.3125, 0.5, 0.3125, 1.0, 0.2812, 1.0, 0.2812, 0.5, 0.2812, 0.5, 0.2812, 1.0, 0.25, 1.0, 0.25, 0.5, 0.25, 0.5, 0.25, 1.0, 0.2188, 1.0, 0.2188, 0.5, 0.2188, 0.5, 0.2188, 1.0, 0.1875, 1.0, 0.1875, 0.5, 0.1875, 0.5, 0.1875, 1.0, 0.1562, 1.0, 0.1562, 0.5, 0.1562, 0.5, 0.1562, 1.0, 0.125, 1.0, 0.125, 0.5, 0.125, 0.5, 0.125, 1.0, 0.09375, 1.0, 0.09375, 0.5, 0.09375, 0.5, 0.09375, 1.0, 0.0625, 1.0, 0.0625, 0.5, 0.2968, 0.4854, 0.25, 0.49, 0.2032, 0.4854, 0.1582, 0.4717, 0.1167, 0.4496, 0.08029, 0.4197, 0.05045, 0.3833, 0.02827, 0.3418, 0.01461, 0.2968, 0.01, 0.25, 0.01461, 0.2032, 0.02827, 0.1582, 0.05045, 0.1167, 0.08029, 0.08029, 0.1167, 0.05045, 0.1582, 0.02827, 0.2032, 0.01461, 0.25, 0.01, 0.2968, 0.01461, 0.3418, 0.02827, 0.3833, 0.05045, 0.4197, 0.08029, 0.4496, 0.1167, 0.4717, 0.1582, 0.4854, 0.2032, 0.49, 0.25, 0.4854, 0.2968, 0.4717, 0.3418, 0.4496, 0.3833, 0.4197, 0.4197, 0.3833, 0.4496, 0.3418, 0.4717, 0.0625, 0.5, 0.0625, 1.0, 0.03125, 1.0, 0.03125, 0.5, 0.03125, 0.5, 0.03125, 1.0, 0.0, 1.0, 0.0, 0.5, 0.75, 0.49, 0.7968, 0.4854, 0.8418, 0.4717, 0.8833, 0.4496, 0.9197, 0.4197, 0.9496, 0.3833, 0.9717, 0.3418, 0.9854, 0.2968, 0.99, 0.25, 0.9854, 0.2032, 0.9717, 0.1582, 0.9496, 0.1167, 0.9197, 0.08029, 0.8833, 0.05045, 0.8418, 0.02827, 0.7968, 0.01461, 0.75, 0.01, 0.7032, 0.01461, 0.6582, 0.02827, 0.6167, 0.05045, 0.5803, 0.08029, 0.5504, 0.1167, 0.5283, 0.1582, 0.5146, 0.2032, 0.51, 0.25, 0.5146, 0.2968, 0.5283, 0.3418, 0.5504, 0.3833, 0.5803, 0.4197, 0.6167, 0.4496, 0.6582, 0.4717, 0.7032, 0.4854])
me_cylinder_001.materials.append(mat_steel)
me_cylinder_001.use_remesh_preserve_volume = False
me_cylinder_001.use_remesh_preserve_attributes = False
me_cylinder_001.use_mirror_vertex_groups = False
me_cylinder_001.update()
me_cube_002 = bpy.data.meshes.new('Cube.002')
me_cube_002.from_pydata([(1.0, 1.0, -1.0), (1.0, -1.0, -1.0), (-1.0, 1.0, -1.0), (-1.0, -1.0, -1.0), (1.0, 0.0, 1.0), (-1.0, 0.0, 1.0), (1.0, 0.8793, -0.9993), (-1.0, 0.8793, -0.9993), (-1.0, -0.9057, -1.0), (1.0, -0.9057, -1.0), (-1.0, 0.0, 0.7611), (1.0, 0.0, 0.7611)], [], [(4, 1, 9, 11), (5, 2, 7, 10), (2, 5, 4, 0), (3, 1, 4, 5), (7, 6, 11, 10), (9, 8, 10, 11), (2, 0, 6, 7), (1, 3, 8, 9), (3, 5, 10, 8), (0, 4, 11, 6)])
_uv = me_cube_002.uv_layers.new(name='UVMap')
_uv.uv.foreach_set('vector', [0.03513, 1.874e-05, 0.03513, 1.0, 0.007345, 0.9813, 1.874e-05, 0.09557, 0.03539, 1.881e-05, 0.03539, 1.0, 1.881e-05, 0.9756, 0.0002885, 0.09557, 9.062e-05, 9.068e-05, 0.8215, 9.062e-05, 0.8215, 0.9999, 9.094e-05, 0.9999, 0.8215, 9.062e-05, 0.8215, 0.9999, 9.062e-05, 0.9999, 9.076e-05, 9.068e-05, 0.723, 8.502e-05, 0.723, 0.9999, 8.502e-05, 0.9999, 8.515e-05, 8.518e-05, 8.618e-05, 8.612e-05, 0.7419, 8.612e-05, 0.7419, 0.9999, 8.612e-05, 0.9999, 0.625, 0.5, 0.625, 0.75, 0.625, 0.75, 0.625, 0.5, 0.375, 0.25, 0.375, 0.5, 0.375, 0.5, 0.375, 0.25, 0.03513, 1.874e-05, 0.03513, 1.0, 1.874e-05, 0.9044, 0.007345, 0.01871, 0.03539, 1.881e-05, 0.03539, 1.0, 0.0002881, 0.9044, 1.881e-05, 0.02442])
me_cube_002.materials.append(mat_steel)
me_cube_002.use_remesh_preserve_volume = False
me_cube_002.use_remesh_preserve_attributes = False
me_cube_002.use_mirror_vertex_groups = False
me_cube_002.update()
me_cube_003 = bpy.data.meshes.new('Cube.003')
me_cube_003.from_pydata([(-1.0, -1.0, -1.0), (-1.0, -1.0, 1.0), (-1.0, 1.0, -1.0), (-1.0, 1.0, 1.0), (1.0, -1.0, -1.0), (1.0, -1.0, 1.0), (1.0, 1.0, -1.0), (1.0, 1.0, 1.0), (-1.0, 0.6038, -1.0), (-1.0, -0.6038, -1.0), (-1.0, -0.6038, 1.0), (-1.0, 0.6038, 1.0), (1.0, -0.6038, -1.0), (1.0, 0.6038, -1.0), (1.0, 0.6038, 1.0), (1.0, -0.6038, 1.0), (-1.0, -1.0, -0.6037), (-1.0, -1.0, 0.6037), (-1.0, 1.0, 0.6037), (-1.0, 1.0, -0.6037), (1.0, 1.0, 0.6037), (1.0, 1.0, -0.6037), (1.0, -1.0, 0.6037), (1.0, -1.0, -0.6037), (1.0, 0.6038, 0.6037), (1.0, 0.6038, -0.6037), (1.0, -0.6038, 0.6037), (1.0, -0.6038, -0.6037), (-1.0, -0.6038, 0.6037), (-1.0, -0.6038, -0.6037), (-1.0, 0.6038, 0.6037), (-1.0, 0.6038, -0.6037)], [], [(30, 11, 3, 18), (18, 3, 7, 20), (26, 15, 5, 22), (22, 5, 1, 17), (9, 12, 4, 0), (15, 10, 1, 5), (7, 3, 11, 14), (14, 11, 10, 15), (2, 6, 13, 8), (8, 13, 12, 9), (20, 7, 14, 24), (24, 14, 15, 26), (17, 1, 10, 28), (28, 10, 11, 30), (9, 29, 31, 8), (28, 30, 24, 26), (0, 16, 29, 9), (16, 17, 28, 29), (13, 25, 27, 12), (27, 29, 28, 26), (6, 21, 25, 13), (21, 20, 24, 25), (4, 23, 16, 0), (23, 22, 17, 16), (12, 27, 23, 4), (27, 26, 22, 23), (2, 19, 21, 6), (19, 18, 20, 21), (8, 31, 19, 2), (31, 30, 18, 19), (25, 24, 30, 31), (29, 27, 25, 31)])
_uv = me_cube_003.uv_layers.new(name='UVMap')
_uv.uv.foreach_set('vector', [0.5417, 0.1667, 0.625, 0.1667, 0.625, 0.25, 0.5417, 0.25, 0.5417, 0.25, 0.625, 0.25, 0.625, 0.5, 0.5417, 0.5, 0.5417, 0.6667, 0.625, 0.6667, 0.625, 0.75, 0.5417, 0.75, 0.5417, 0.75, 0.625, 0.75, 0.625, 1.0, 0.5417, 1.0, 0.125, 0.6667, 0.375, 0.6667, 0.375, 0.75, 0.125, 0.75, 0.625, 0.6667, 0.875, 0.6667, 0.875, 0.75, 0.625, 0.75, 0.625, 0.5, 0.875, 0.5, 0.875, 0.5833, 0.625, 0.5833, 0.625, 0.5833, 0.875, 0.5833, 0.875, 0.6667, 0.625, 0.6667, 0.125, 0.5, 0.375, 0.5, 0.375, 0.5833, 0.125, 0.5833, 0.125, 0.5833, 0.375, 0.5833, 0.375, 0.6667, 0.125, 0.6667, 0.5417, 0.5, 0.625, 0.5, 0.625, 0.5833, 0.5417, 0.5833, 0.5417, 0.5833, 0.625, 0.5833, 0.625, 0.6667, 0.5417, 0.6667, 0.5417, 0.0, 0.625, 0.0, 0.625, 0.08333, 0.5417, 0.08333, 0.5417, 0.08333, 0.625, 0.08333, 0.625, 0.1667, 0.5417, 0.1667, 0.375, 0.08333, 0.4583, 0.08333, 0.4583, 0.1667, 0.375, 0.1667, 0.5417, 0.08333, 0.5417, 0.1667, 0.5417, 0.5833, 0.5417, 0.6667, 0.375, 0.0, 0.4583, 0.0, 0.4583, 0.08333, 0.375, 0.08333, 0.4583, 0.0, 0.5417, 0.0, 0.5417, 0.08333, 0.4583, 0.08333, 0.375, 0.5833, 0.4583, 0.5833, 0.4583, 0.6667, 0.375, 0.6667, 0.4583, 0.6667, 0.4583, 0.08333, 0.5417, 0.08333, 0.5417, 0.6667, 0.375, 0.5, 0.4583, 0.5, 0.4583, 0.5833, 0.375, 0.5833, 0.4583, 0.5, 0.5417, 0.5, 0.5417, 0.5833, 0.4583, 0.5833, 0.375, 0.75, 0.4583, 0.75, 0.4583, 1.0, 0.375, 1.0, 0.4583, 0.75, 0.5417, 0.75, 0.5417, 1.0, 0.4583, 1.0, 0.375, 0.6667, 0.4583, 0.6667, 0.4583, 0.75, 0.375, 0.75, 0.4583, 0.6667, 0.5417, 0.6667, 0.5417, 0.75, 0.4583, 0.75, 0.375, 0.25, 0.4583, 0.25, 0.4583, 0.5, 0.375, 0.5, 0.4583, 0.25, 0.5417, 0.25, 0.5417, 0.5, 0.4583, 0.5, 0.375, 0.1667, 0.4583, 0.1667, 0.4583, 0.25, 0.375, 0.25, 0.4583, 0.1667, 0.5417, 0.1667, 0.5417, 0.25, 0.4583, 0.25, 0.4583, 0.5833, 0.5417, 0.5833, 0.5417, 0.1667, 0.4583, 0.1667, 0.4583, 0.08333, 0.4583, 0.6667, 0.4583, 0.5833, 0.4583, 0.1667])
me_cube_003.materials.append(mat_steel)
me_cube_003.use_remesh_preserve_volume = False
me_cube_003.use_remesh_preserve_attributes = False
me_cube_003.use_mirror_vertex_groups = False
me_cube_003.update()
me_circle_001 = bpy.data.meshes.new('Circle.001')
me_circle_001.from_pydata([(0.0, 1.0, 0.0), (-0.1951, 0.9808, 0.0), (-0.3827, 0.9239, 0.0), (-0.5556, 0.8315, 0.0), (-0.7071, 0.7071, 0.0), (-0.8315, 0.5556, 0.0), (-0.9239, 0.3827, 0.0), (-0.9808, 0.1951, 0.0), (-1.0, 7.55e-08, 0.0), (-0.9808, -0.1951, 0.0), (-0.9239, -0.3827, 0.0), (-0.8315, -0.5556, 0.0), (-0.7071, -0.7071, 0.0), (-0.5556, -0.8315, 0.0), (-0.3827, -0.9239, 0.0), (-0.1951, -0.9808, 0.0), (3.258e-07, -1.0, 0.0), (0.1951, -0.9808, 0.0), (0.3827, -0.9239, 0.0), (0.5556, -0.8315, 0.0), (0.7071, -0.7071, 0.0), (0.8315, -0.5556, 0.0), (0.9239, -0.3827, 0.0), (0.9808, -0.1951, 0.0), (1.0, 9.656e-07, 0.0), (0.9808, 0.1951, 0.0), (0.9239, 0.3827, 0.0), (0.8315, 0.5556, 0.0), (0.7071, 0.7071, 0.0), (0.5556, 0.8315, 0.0), (0.3827, 0.9239, 0.0), (0.1951, 0.9808, 0.0), (-2.354e-07, 0.7532, -5.294e-23), (-0.1469, 0.7387, 1.083e-17), (-0.2882, 0.6958, 2.124e-17), (-0.4184, 0.6262, 3.084e-17), (-0.5326, 0.5326, 3.925e-17), (-0.6262, 0.4184, 4.616e-17), (-0.6958, 0.2882, 5.129e-17), (-0.7387, 0.1469, 5.444e-17), (-0.7532, 1.366e-07, 5.551e-17), (-0.7387, -0.1469, 5.444e-17), (-0.6958, -0.2882, 5.129e-17), (-0.6262, -0.4184, 4.616e-17), (-0.5326, -0.5326, 3.925e-17), (-0.4184, -0.6262, 3.084e-17), (-0.2882, -0.6958, 2.124e-17), (-0.1469, -0.7387, 1.083e-17), (9.995e-09, -0.7532, -7.103e-23), (0.1469, -0.7387, -1.083e-17), (0.2882, -0.6958, -2.124e-17), (0.4184, -0.6262, -3.084e-17), (0.5326, -0.5326, -3.925e-17), (0.6262, -0.4184, -4.616e-17), (0.6958, -0.2882, -5.129e-17), (0.7387, -0.1469, -5.444e-17), (0.7532, 8.07e-07, -5.551e-17), (0.7387, 0.1469, -5.444e-17), (0.6958, 0.2882, -5.129e-17), (0.6262, 0.4184, -4.616e-17), (0.5326, 0.5326, -3.925e-17), (0.4184, 0.6262, -3.084e-17), (0.2882, 0.6958, -2.124e-17), (0.1469, 0.7387, -1.083e-17), (-0.1951, 0.9808, 0.01), (-5.329e-15, 1.0, 0.01), (-0.3827, 0.9239, 0.01), (-0.5556, 0.8315, 0.01), (-0.7071, 0.7071, 0.01), (-0.8315, 0.5556, 0.01), (-0.9239, 0.3827, 0.01), (-0.9808, 0.1951, 0.01), (-1.0, 7.55e-08, 0.01), (-0.9808, -0.1951, 0.01), (-0.9239, -0.3827, 0.01), (-0.8315, -0.5556, 0.01), (-0.7071, -0.7071, 0.01), (-0.5556, -0.8315, 0.01), (-0.3827, -0.9239, 0.01), (-0.1951, -0.9808, 0.01), (3.258e-07, -1.0, 0.01), (0.1951, -0.9808, 0.01), (0.3827, -0.9239, 0.01), (0.5556, -0.8315, 0.01), (0.7071, -0.7071, 0.01), (0.8315, -0.5556, 0.01), (0.9239, -0.3827, 0.01), (0.9808, -0.1951, 0.01), (1.0, 9.656e-07, 0.01), (0.9808, 0.1951, 0.01), (0.9239, 0.3827, 0.01), (0.8315, 0.5556, 0.01), (0.7071, 0.7071, 0.01), (0.5556, 0.8315, 0.01), (0.3827, 0.9239, 0.01), (0.1951, 0.9808, 0.01), (-0.1469, 0.7387, 0.01), (-2.354e-07, 0.7532, 0.01), (-0.2882, 0.6958, 0.01), (-0.4184, 0.6262, 0.01), (-0.5326, 0.5326, 0.01), (-0.6262, 0.4184, 0.01), (-0.6958, 0.2882, 0.01), (-0.7387, 0.1469, 0.01), (-0.7532, 1.366e-07, 0.01), (-0.7387, -0.1469, 0.01), (-0.6958, -0.2882, 0.01), (-0.6262, -0.4184, 0.01), (-0.5326, -0.5326, 0.01), (-0.4184, -0.6262, 0.01), (-0.2882, -0.6958, 0.01), (-0.1469, -0.7387, 0.01), (9.995e-09, -0.7532, 0.01), (0.1469, -0.7387, 0.01), (0.2882, -0.6958, 0.01), (0.4184, -0.6262, 0.01), (0.5326, -0.5326, 0.01), (0.6262, -0.4184, 0.01), (0.6958, -0.2882, 0.01), (0.7387, -0.1469, 0.01), (0.7532, 8.07e-07, 0.01), (0.7387, 0.1469, 0.01), (0.6958, 0.2882, 0.01), (0.6262, 0.4184, 0.01), (0.5326, 0.5326, 0.01), (0.4184, 0.6262, 0.01), (0.2882, 0.6958, 0.01), (0.1469, 0.7387, 0.01)], [], [(7, 39, 40, 8), (6, 38, 39, 7), (5, 37, 38, 6), (4, 36, 37, 5), (3, 35, 36, 4), (2, 34, 35, 3), (1, 33, 34, 2), (0, 32, 33, 1), (31, 63, 32, 0), (30, 62, 63, 31), (29, 61, 62, 30), (28, 60, 61, 29), (27, 59, 60, 28), (26, 58, 59, 27), (25, 57, 58, 26), (24, 56, 57, 25), (23, 55, 56, 24), (22, 54, 55, 23), (21, 53, 54, 22), (20, 52, 53, 21), (19, 51, 52, 20), (18, 50, 51, 19), (17, 49, 50, 18), (16, 48, 49, 17), (15, 47, 48, 16), (14, 46, 47, 15), (13, 45, 46, 14), (12, 44, 45, 13), (11, 43, 44, 12), (10, 42, 43, 11), (9, 41, 42, 10), (8, 40, 41, 9), (71, 72, 104, 103), (70, 71, 103, 102), (69, 70, 102, 101), (68, 69, 101, 100), (67, 68, 100, 99), (66, 67, 99, 98), (64, 66, 98, 96), (65, 64, 96, 97), (95, 65, 97, 127), (94, 95, 127, 126), (93, 94, 126, 125), (92, 93, 125, 124), (91, 92, 124, 123), (90, 91, 123, 122), (89, 90, 122, 121), (88, 89, 121, 120), (87, 88, 120, 119), (86, 87, 119, 118), (85, 86, 118, 117), (84, 85, 117, 116), (83, 84, 116, 115), (82, 83, 115, 114), (81, 82, 114, 113), (80, 81, 113, 112), (79, 80, 112, 111), (78, 79, 111, 110), (77, 78, 110, 109), (76, 77, 109, 108), (75, 76, 108, 107), (74, 75, 107, 106), (73, 74, 106, 105), (72, 73, 105, 104), (55, 54, 118, 119), (28, 29, 93, 92), (2, 3, 67, 66), (56, 55, 119, 120), (29, 30, 94, 93), (3, 4, 68, 67), (57, 56, 120, 121), (30, 31, 95, 94), (4, 5, 69, 68), (58, 57, 121, 122), (31, 0, 65, 95), (5, 6, 70, 69), (59, 58, 122, 123), (33, 32, 97, 96), (6, 7, 71, 70), (60, 59, 123, 124), (34, 33, 96, 98), (7, 8, 72, 71), (61, 60, 124, 125), (35, 34, 98, 99), (8, 9, 73, 72), (62, 61, 125, 126), (36, 35, 99, 100), (9, 10, 74, 73), (63, 62, 126, 127), (37, 36, 100, 101), (10, 11, 75, 74), (32, 63, 127, 97), (38, 37, 101, 102), (11, 12, 76, 75), (39, 38, 102, 103), (12, 13, 77, 76), (40, 39, 103, 104), (13, 14, 78, 77), (41, 40, 104, 105), (14, 15, 79, 78), (42, 41, 105, 106), (15, 16, 80, 79), (43, 42, 106, 107), (16, 17, 81, 80), (44, 43, 107, 108), (17, 18, 82, 81), (45, 44, 108, 109), (18, 19, 83, 82), (46, 45, 109, 110), (19, 20, 84, 83), (47, 46, 110, 111), (20, 21, 85, 84), (48, 47, 111, 112), (21, 22, 86, 85), (49, 48, 112, 113), (22, 23, 87, 86), (50, 49, 113, 114), (23, 24, 88, 87), (51, 50, 114, 115), (24, 25, 89, 88), (52, 51, 115, 116), (25, 26, 90, 89), (53, 52, 116, 117), (26, 27, 91, 90), (0, 1, 64, 65), (54, 53, 117, 118), (27, 28, 92, 91), (1, 2, 66, 64)])
_uv = me_circle_001.uv_layers.new(name='UVMap')
_uv.uv.foreach_set('vector', [0.04101, 0.1029, 0.07624, 0.1475, 0.06109, 0.1826, 0.02091, 0.1494, 0.0666, 0.06336, 0.09551, 0.1178, 0.07624, 0.1475, 0.04101, 0.1029, 0.09669, 0.0323, 0.1182, 0.09438, 0.09551, 0.1178, 0.0666, 0.06336, 0.1301, 0.01091, 0.1433, 0.07827, 0.1182, 0.09438, 0.09669, 0.0323, 0.1656, 0.0, 0.1701, 0.07005, 0.1433, 0.07827, 0.1301, 0.01091, 0.2018, 6.799e-08, 0.1973, 0.07005, 0.1701, 0.07005, 0.1656, 0.0, 0.2373, 0.01091, 0.2241, 0.07827, 0.1973, 0.07005, 0.2018, 6.799e-08, 0.2707, 0.0323, 0.2492, 0.09438, 0.2241, 0.07827, 0.2373, 0.01091, 0.3008, 0.06336, 0.2719, 0.1178, 0.2492, 0.09438, 0.2707, 0.0323, 0.3264, 0.1029, 0.2912, 0.1475, 0.2719, 0.1178, 0.3008, 0.06336, 0.3465, 0.1494, 0.3063, 0.1826, 0.2912, 0.1475, 0.3264, 0.1029, 0.3604, 0.201, 0.3167, 0.2215, 0.3063, 0.1826, 0.3465, 0.1494, 0.3674, 0.2558, 0.3221, 0.2627, 0.3167, 0.2215, 0.3604, 0.201, 0.3674, 0.3117, 0.3221, 0.3048, 0.3221, 0.2627, 0.3674, 0.2558, 0.3604, 0.3666, 0.3167, 0.3461, 0.3221, 0.3048, 0.3674, 0.3117, 0.3465, 0.4182, 0.3063, 0.385, 0.3167, 0.3461, 0.3604, 0.3666, 0.3264, 0.4647, 0.2912, 0.42, 0.3063, 0.385, 0.3465, 0.4182, 0.3008, 0.5042, 0.2719, 0.4498, 0.2912, 0.42, 0.3264, 0.4647, 0.2707, 0.5353, 0.2492, 0.4732, 0.2719, 0.4498, 0.3008, 0.5042, 0.2373, 0.5567, 0.2241, 0.4893, 0.2492, 0.4732, 0.2707, 0.5353, 0.2018, 0.5676, 0.1973, 0.4975, 0.2241, 0.4893, 0.2373, 0.5567, 0.1656, 0.5676, 0.1701, 0.4975, 0.1973, 0.4975, 0.2018, 0.5676, 0.1301, 0.5567, 0.1433, 0.4893, 0.1701, 0.4975, 0.1656, 0.5676, 0.09669, 0.5353, 0.1182, 0.4732, 0.1433, 0.4893, 0.1301, 0.5567, 0.0666, 0.5042, 0.09551, 0.4498, 0.1182, 0.4732, 0.09669, 0.5353, 0.04101, 0.4647, 0.07624, 0.42, 0.09551, 0.4498, 0.0666, 0.5042, 0.02091, 0.4182, 0.06109, 0.385, 0.07624, 0.42, 0.04101, 0.4647, 0.00706, 0.3666, 0.05066, 0.3461, 0.06109, 0.385, 0.02091, 0.4182, 0.0, 0.3117, 0.04535, 0.3048, 0.05066, 0.3461, 0.00706, 0.3666, 4.401e-08, 0.2558, 0.04535, 0.2627, 0.04535, 0.3048, 0.0, 0.3117, 0.00706, 0.201, 0.05066, 0.2214, 0.04535, 0.2627, 4.401e-08, 0.2558, 0.02091, 0.1494, 0.06109, 0.1826, 0.05066, 0.2214, 0.00706, 0.201, 0.4084, 0.4647, 0.3883, 0.4182, 0.4285, 0.385, 0.4436, 0.42, 0.434, 0.5042, 0.4084, 0.4647, 0.4436, 0.42, 0.4629, 0.4498, 0.4641, 0.5353, 0.434, 0.5042, 0.4629, 0.4498, 0.4856, 0.4732, 0.4975, 0.5567, 0.4641, 0.5353, 0.4856, 0.4732, 0.5108, 0.4893, 0.533, 0.5676, 0.4975, 0.5567, 0.5108, 0.4893, 0.5375, 0.4975, 0.5692, 0.5676, 0.533, 0.5676, 0.5375, 0.4975, 0.5647, 0.4975, 0.6047, 0.5567, 0.5692, 0.5676, 0.5647, 0.4975, 0.5915, 0.4893, 0.6381, 0.5353, 0.6047, 0.5567, 0.5915, 0.4893, 0.6167, 0.4732, 0.6682, 0.5042, 0.6381, 0.5353, 0.6167, 0.4732, 0.6393, 0.4498, 0.6938, 0.4647, 0.6682, 0.5042, 0.6393, 0.4498, 0.6586, 0.42, 0.7139, 0.4182, 0.6938, 0.4647, 0.6586, 0.42, 0.6737, 0.385, 0.7278, 0.3666, 0.7139, 0.4182, 0.6737, 0.385, 0.6842, 0.3461, 0.7348, 0.3117, 0.7278, 0.3666, 0.6842, 0.3461, 0.6895, 0.3048, 0.7348, 0.2558, 0.7348, 0.3117, 0.6895, 0.3048, 0.6895, 0.2627, 0.7278, 0.201, 0.7348, 0.2558, 0.6895, 0.2627, 0.6842, 0.2215, 0.7139, 0.1494, 0.7278, 0.201, 0.6842, 0.2215, 0.6737, 0.1826, 0.6938, 0.1029, 0.7139, 0.1494, 0.6737, 0.1826, 0.6586, 0.1475, 0.6682, 0.06336, 0.6938, 0.1029, 0.6586, 0.1475, 0.6393, 0.1178, 0.6381, 0.0323, 0.6682, 0.06336, 0.6393, 0.1178, 0.6167, 0.09438, 0.6047, 0.01091, 0.6381, 0.0323, 0.6167, 0.09438, 0.5915, 0.07827, 0.5692, 0.0, 0.6047, 0.01091, 0.5915, 0.07827, 0.5647, 0.07005, 0.533, 6.799e-08, 0.5692, 0.0, 0.5647, 0.07005, 0.5375, 0.07005, 0.4975, 0.01091, 0.533, 6.799e-08, 0.5375, 0.07005, 0.5108, 0.07827, 0.4641, 0.0323, 0.4975, 0.01091, 0.5108, 0.07827, 0.4856, 0.09438, 0.434, 0.06336, 0.4641, 0.0323, 0.4856, 0.09438, 0.4629, 0.1178, 0.4084, 0.1029, 0.434, 0.06336, 0.4629, 0.1178, 0.4436, 0.1475, 0.3883, 0.1494, 0.4084, 0.1029, 0.4436, 0.1475, 0.4285, 0.1826, 0.3745, 0.201, 0.3883, 0.1494, 0.4285, 0.1826, 0.4181, 0.2215, 0.3674, 0.2558, 0.3745, 0.201, 0.4181, 0.2215, 0.4128, 0.2627, 0.3674, 0.3117, 0.3674, 0.2558, 0.4128, 0.2627, 0.4128, 0.3048, 0.3745, 0.3666, 0.3674, 0.3117, 0.4128, 0.3048, 0.4181, 0.3461, 0.3883, 0.4182, 0.3745, 0.3666, 0.4181, 0.3461, 0.4285, 0.385, 0.00923, 0.6713, 0.00923, 0.7126, 0.007384, 0.7126, 0.007384, 0.6713, 0.005538, 0.6657, 0.005538, 0.7206, 0.003692, 0.7206, 0.003692, 0.6657, 1.65e-08, 1.0, 1.1e-08, 0.9535, 0.001846, 0.9535, 0.001846, 1.0, 0.00923, 0.6324, 0.00923, 0.6713, 0.007384, 0.6713, 0.007384, 0.6324, 0.005538, 0.7206, 0.005538, 0.7765, 0.003692, 0.7765, 0.003692, 0.7206, 1.1e-08, 0.9535, 1.65e-08, 0.9019, 0.001846, 0.9019, 0.001846, 0.9535, 0.00923, 0.5974, 0.00923, 0.6324, 0.007384, 0.6324, 0.007384, 0.5974, 0.005538, 0.7765, 0.005538, 0.8313, 0.003692, 0.8313, 0.003692, 0.7765, 1.65e-08, 0.9019, 0.0, 0.847, 0.001846, 0.847, 0.001846, 0.9019, 0.00923, 0.5676, 0.00923, 0.5974, 0.007384, 0.5974, 0.007384, 0.5676, 0.005538, 0.8313, 0.005538, 0.8829, 0.003692, 0.8829, 0.003692, 0.8313, 0.0, 0.847, 1.65e-08, 0.7911, 0.001846, 0.7911, 0.001846, 0.847, 0.01108, 0.8699, 0.01108, 0.8933, 0.00923, 0.8933, 0.00923, 0.8699, 0.01108, 0.6415, 0.01108, 0.6828, 0.00923, 0.6828, 0.00923, 0.6415, 1.65e-08, 0.7911, 1.65e-08, 0.7363, 0.001846, 0.7363, 0.001846, 0.7911, 0.01108, 0.8401, 0.01108, 0.8699, 0.00923, 0.8699, 0.00923, 0.8401, 0.01108, 0.6026, 0.01108, 0.6415, 0.00923, 0.6415, 0.00923, 0.6026, 1.65e-08, 0.7363, 2.201e-08, 0.6847, 0.001846, 0.6847, 0.001846, 0.7363, 0.01108, 0.8051, 0.01108, 0.8401, 0.00923, 0.8401, 0.00923, 0.8051, 0.01108, 0.5676, 0.01108, 0.6026, 0.00923, 0.6026, 0.00923, 0.5676, 2.201e-08, 0.6847, 1.65e-08, 0.6382, 0.001846, 0.6382, 0.001846, 0.6847, 0.01108, 0.7662, 0.01108, 0.8051, 0.00923, 0.8051, 0.00923, 0.7662, 0.01292, 0.8051, 0.01292, 0.8401, 0.01108, 0.8401, 0.01108, 0.8051, 1.65e-08, 0.6382, 1.65e-08, 0.5987, 0.001846, 0.5987, 0.001846, 0.6382, 0.01108, 0.7249, 0.01108, 0.7662, 0.00923, 0.7662, 0.00923, 0.7249, 0.01292, 0.7662, 0.01292, 0.8051, 0.01108, 0.8051, 0.01108, 0.7662, 1.65e-08, 0.5987, 2.201e-08, 0.5676, 0.001846, 0.5676, 0.001846, 0.5987, 0.01108, 0.6828, 0.01108, 0.7249, 0.00923, 0.7249, 0.00923, 0.6828, 0.01292, 0.7249, 0.01292, 0.7662, 0.01108, 0.7662, 0.01108, 0.7249, 0.003692, 0.5676, 0.003692, 0.6071, 0.001846, 0.6071, 0.001846, 0.5676, 0.01292, 0.6828, 0.01292, 0.7249, 0.01108, 0.7249, 0.01108, 0.6828, 0.003692, 0.6071, 0.003692, 0.6536, 0.001846, 0.6536, 0.001846, 0.6071, 0.01292, 0.6415, 0.01292, 0.6828, 0.01108, 0.6828, 0.01108, 0.6415, 0.003692, 0.6536, 0.003692, 0.7053, 0.001846, 0.7053, 0.001846, 0.6536, 0.01292, 0.6026, 0.01292, 0.6415, 0.01108, 0.6415, 0.01108, 0.6026, 0.003692, 0.7053, 0.003692, 0.7601, 0.001846, 0.7601, 0.001846, 0.7053, 0.01292, 0.5676, 0.01292, 0.6026, 0.01108, 0.6026, 0.01108, 0.5676, 0.003692, 0.7601, 0.003692, 0.816, 0.001846, 0.816, 0.001846, 0.7601, 0.01477, 0.8051, 0.01477, 0.8401, 0.01292, 0.8401, 0.01292, 0.8051, 0.003692, 0.816, 0.003692, 0.8708, 0.001846, 0.8708, 0.001846, 0.816, 0.01477, 0.7662, 0.01477, 0.8051, 0.01292, 0.8051, 0.01292, 0.7662, 0.003692, 0.8708, 0.003692, 0.9225, 0.001846, 0.9225, 0.001846, 0.8708, 0.01477, 0.7249, 0.01477, 0.7662, 0.01292, 0.7662, 0.01292, 0.7249, 0.003692, 0.9225, 0.003692, 0.9689, 0.001846, 0.9689, 0.001846, 0.9225, 0.01477, 0.6828, 0.01477, 0.7249, 0.01292, 0.7249, 0.01292, 0.6828, 0.005538, 0.9294, 0.005538, 0.8829, 0.007384, 0.8829, 0.007384, 0.9294, 0.01477, 0.6415, 0.01477, 0.6828, 0.01292, 0.6828, 0.01292, 0.6415, 0.005538, 0.8829, 0.005538, 0.8313, 0.007384, 0.8313, 0.007384, 0.8829, 0.01477, 0.6026, 0.01477, 0.6415, 0.01292, 0.6415, 0.01292, 0.6026, 0.005538, 0.8313, 0.005538, 0.7765, 0.007384, 0.7765, 0.007384, 0.8313, 0.01477, 0.5676, 0.01477, 0.6026, 0.01292, 0.6026, 0.01292, 0.5676, 0.005538, 0.7765, 0.005538, 0.7206, 0.007384, 0.7206, 0.007384, 0.7765, 0.00923, 0.8699, 0.00923, 0.8996, 0.007384, 0.8996, 0.007384, 0.8699, 0.005538, 0.7206, 0.005538, 0.6657, 0.007384, 0.6657, 0.007384, 0.7206, 0.00923, 0.8349, 0.00923, 0.8699, 0.007384, 0.8699, 0.007384, 0.8349, 0.005538, 0.6657, 0.005538, 0.6141, 0.007384, 0.6141, 0.007384, 0.6657, 0.00923, 0.796, 0.00923, 0.8349, 0.007384, 0.8349, 0.007384, 0.796, 0.005538, 0.6141, 0.005538, 0.5676, 0.007384, 0.5676, 0.007384, 0.6141, 0.00923, 0.7547, 0.00923, 0.796, 0.007384, 0.796, 0.007384, 0.7547, 0.005538, 0.5676, 0.005538, 0.6141, 0.003692, 0.6141, 0.003692, 0.5676, 0.005538, 0.8829, 0.005538, 0.9294, 0.003692, 0.9294, 0.003692, 0.8829, 0.00923, 0.7126, 0.00923, 0.7547, 0.007384, 0.7547, 0.007384, 0.7126, 0.005538, 0.6141, 0.005538, 0.6657, 0.003692, 0.6657, 0.003692, 0.6141, 0.005538, 0.9294, 0.005538, 0.9689, 0.003692, 0.9689, 0.003692, 0.9294])
me_circle_001.materials.append(mat_steel)
me_circle_001.use_remesh_preserve_volume = False
me_circle_001.use_remesh_preserve_attributes = False
me_circle_001.use_mirror_vertex_groups = False
me_circle_001.update()
me_cylinder_002 = bpy.data.meshes.new('Cylinder.002')
me_cylinder_002.from_pydata([(0.0, 1.0, -1.0), (0.0, 1.0, 1.0), (0.1951, 0.9808, -1.0), (0.1951, 0.9808, 1.0), (0.3827, 0.9239, -1.0), (0.3827, 0.9239, 1.0), (0.5556, 0.8315, -1.0), (0.5556, 0.8315, 1.0), (0.7071, 0.7071, -1.0), (0.7071, 0.7071, 1.0), (0.8315, 0.5556, -1.0), (0.8315, 0.5556, 1.0), (0.9239, 0.3827, -1.0), (0.9239, 0.3827, 1.0), (0.9808, 0.1951, -1.0), (0.9808, 0.1951, 1.0), (1.0, 7.55e-08, -1.0), (1.0, 7.55e-08, 1.0), (0.9808, -0.1951, -1.0), (0.9808, -0.1951, 1.0), (0.9239, -0.3827, -1.0), (0.9239, -0.3827, 1.0), (0.8315, -0.5556, -1.0), (0.8315, -0.5556, 1.0), (0.7071, -0.7071, -1.0), (0.7071, -0.7071, 1.0), (0.5556, -0.8315, -1.0), (0.5556, -0.8315, 1.0), (0.3827, -0.9239, -1.0), (0.3827, -0.9239, 1.0), (0.1951, -0.9808, -1.0), (0.1951, -0.9808, 1.0), (-3.258e-07, -1.0, -1.0), (-3.258e-07, -1.0, 1.0), (-0.1951, -0.9808, -1.0), (-0.1951, -0.9808, 1.0), (-0.3827, -0.9239, -1.0), (-0.3827, -0.9239, 1.0), (-0.5556, -0.8315, -1.0), (-0.5556, -0.8315, 1.0), (-0.7071, -0.7071, -1.0), (-0.7071, -0.7071, 1.0), (-0.8315, -0.5556, -1.0), (-0.8315, -0.5556, 1.0), (-0.9239, -0.3827, -1.0), (-0.9239, -0.3827, 1.0), (-0.9808, -0.1951, -1.0), (-0.9808, -0.1951, 1.0), (-1.0, 9.656e-07, -1.0), (-1.0, 9.656e-07, 1.0), (-0.9808, 0.1951, -1.0), (-0.9808, 0.1951, 1.0), (-0.9239, 0.3827, -1.0), (-0.9239, 0.3827, 1.0), (-0.8315, 0.5556, -1.0), (-0.8315, 0.5556, 1.0), (-0.7071, 0.7071, -1.0), (-0.7071, 0.7071, 1.0), (-0.5556, 0.8315, -1.0), (-0.5556, 0.8315, 1.0), (-0.3827, 0.9239, -1.0), (-0.3827, 0.9239, 1.0), (-0.1951, 0.9808, -1.0), (-0.1951, 0.9808, 1.0)], [], [(0, 1, 3, 2), (2, 3, 5, 4), (4, 5, 7, 6), (6, 7, 9, 8), (8, 9, 11, 10), (10, 11, 13, 12), (12, 13, 15, 14), (14, 15, 17, 16), (16, 17, 19, 18), (18, 19, 21, 20), (20, 21, 23, 22), (22, 23, 25, 24), (24, 25, 27, 26), (26, 27, 29, 28), (28, 29, 31, 30), (30, 31, 33, 32), (32, 33, 35, 34), (34, 35, 37, 36), (36, 37, 39, 38), (38, 39, 41, 40), (40, 41, 43, 42), (42, 43, 45, 44), (44, 45, 47, 46), (46, 47, 49, 48), (48, 49, 51, 50), (50, 51, 53, 52), (52, 53, 55, 54), (54, 55, 57, 56), (56, 57, 59, 58), (58, 59, 61, 60), (3, 1, 63, 61, 59, 57, 55, 53, 51, 49, 47, 45, 43, 41, 39, 37, 35, 33, 31, 29, 27, 25, 23, 21, 19, 17, 15, 13, 11, 9, 7, 5), (60, 61, 63, 62), (62, 63, 1, 0), (0, 2, 4, 6, 8, 10, 12, 14, 16, 18, 20, 22, 24, 26, 28, 30, 32, 34, 36, 38, 40, 42, 44, 46, 48, 50, 52, 54, 56, 58, 60, 62)])
_uv = me_cylinder_002.uv_layers.new(name='UVMap')
_uv.uv.foreach_set('vector', [1.0, 0.5, 1.0, 1.0, 0.9688, 1.0, 0.9688, 0.5, 0.9688, 0.5, 0.9688, 1.0, 0.9375, 1.0, 0.9375, 0.5, 0.9375, 0.5, 0.9375, 1.0, 0.9062, 1.0, 0.9062, 0.5, 0.9062, 0.5, 0.9062, 1.0, 0.875, 1.0, 0.875, 0.5, 0.875, 0.5, 0.875, 1.0, 0.8438, 1.0, 0.8438, 0.5, 0.8438, 0.5, 0.8438, 1.0, 0.8125, 1.0, 0.8125, 0.5, 0.8125, 0.5, 0.8125, 1.0, 0.7812, 1.0, 0.7812, 0.5, 0.7812, 0.5, 0.7812, 1.0, 0.75, 1.0, 0.75, 0.5, 0.75, 0.5, 0.75, 1.0, 0.7188, 1.0, 0.7188, 0.5, 0.7188, 0.5, 0.7188, 1.0, 0.6875, 1.0, 0.6875, 0.5, 0.6875, 0.5, 0.6875, 1.0, 0.6562, 1.0, 0.6562, 0.5, 0.6562, 0.5, 0.6562, 1.0, 0.625, 1.0, 0.625, 0.5, 0.625, 0.5, 0.625, 1.0, 0.5938, 1.0, 0.5938, 0.5, 0.5938, 0.5, 0.5938, 1.0, 0.5625, 1.0, 0.5625, 0.5, 0.5625, 0.5, 0.5625, 1.0, 0.5312, 1.0, 0.5312, 0.5, 0.5312, 0.5, 0.5312, 1.0, 0.5, 1.0, 0.5, 0.5, 0.5, 0.5, 0.5, 1.0, 0.4688, 1.0, 0.4688, 0.5, 0.4688, 0.5, 0.4688, 1.0, 0.4375, 1.0, 0.4375, 0.5, 0.4375, 0.5, 0.4375, 1.0, 0.4062, 1.0, 0.4062, 0.5, 0.4062, 0.5, 0.4062, 1.0, 0.375, 1.0, 0.375, 0.5, 0.375, 0.5, 0.375, 1.0, 0.3438, 1.0, 0.3438, 0.5, 0.3438, 0.5, 0.3438, 1.0, 0.3125, 1.0, 0.3125, 0.5, 0.3125, 0.5, 0.3125, 1.0, 0.2812, 1.0, 0.2812, 0.5, 0.2812, 0.5, 0.2812, 1.0, 0.25, 1.0, 0.25, 0.5, 0.25, 0.5, 0.25, 1.0, 0.2188, 1.0, 0.2188, 0.5, 0.2188, 0.5, 0.2188, 1.0, 0.1875, 1.0, 0.1875, 0.5, 0.1875, 0.5, 0.1875, 1.0, 0.1562, 1.0, 0.1562, 0.5, 0.1562, 0.5, 0.1562, 1.0, 0.125, 1.0, 0.125, 0.5, 0.125, 0.5, 0.125, 1.0, 0.09375, 1.0, 0.09375, 0.5, 0.09375, 0.5, 0.09375, 1.0, 0.0625, 1.0, 0.0625, 0.5, 0.2968, 0.4854, 0.25, 0.49, 0.2032, 0.4854, 0.1582, 0.4717, 0.1167, 0.4496, 0.08029, 0.4197, 0.05045, 0.3833, 0.02827, 0.3418, 0.01461, 0.2968, 0.01, 0.25, 0.01461, 0.2032, 0.02827, 0.1582, 0.05045, 0.1167, 0.08029, 0.08029, 0.1167, 0.05045, 0.1582, 0.02827, 0.2032, 0.01461, 0.25, 0.01, 0.2968, 0.01461, 0.3418, 0.02827, 0.3833, 0.05045, 0.4197, 0.08029, 0.4496, 0.1167, 0.4717, 0.1582, 0.4854, 0.2032, 0.49, 0.25, 0.4854, 0.2968, 0.4717, 0.3418, 0.4496, 0.3833, 0.4197, 0.4197, 0.3833, 0.4496, 0.3418, 0.4717, 0.0625, 0.5, 0.0625, 1.0, 0.03125, 1.0, 0.03125, 0.5, 0.03125, 0.5, 0.03125, 1.0, 0.0, 1.0, 0.0, 0.5, 0.75, 0.49, 0.7968, 0.4854, 0.8418, 0.4717, 0.8833, 0.4496, 0.9197, 0.4197, 0.9496, 0.3833, 0.9717, 0.3418, 0.9854, 0.2968, 0.99, 0.25, 0.9854, 0.2032, 0.9717, 0.1582, 0.9496, 0.1167, 0.9197, 0.08029, 0.8833, 0.05045, 0.8418, 0.02827, 0.7968, 0.01461, 0.75, 0.01, 0.7032, 0.01461, 0.6582, 0.02827, 0.6167, 0.05045, 0.5803, 0.08029, 0.5504, 0.1167, 0.5283, 0.1582, 0.5146, 0.2032, 0.51, 0.25, 0.5146, 0.2968, 0.5283, 0.3418, 0.5504, 0.3833, 0.5803, 0.4197, 0.6167, 0.4496, 0.6582, 0.4717, 0.7032, 0.4854])
me_cylinder_002.materials.append(mat_steel)
me_cylinder_002.use_remesh_preserve_volume = False
me_cylinder_002.use_remesh_preserve_attributes = False
me_cylinder_002.use_mirror_vertex_groups = False
me_cylinder_002.update()

# ---- objects
ob_cube = bpy.data.objects.new('Cube', me_cube)
ob_cube_001 = bpy.data.objects.new('Cube.001', me_cube_001)
ob_circle = bpy.data.objects.new('Circle', me_circle)
ob_cylinder = bpy.data.objects.new('Cylinder', me_cylinder)
ob_cylinder_001 = bpy.data.objects.new('Cylinder.001', me_cylinder_001)
ob_cube_002 = bpy.data.objects.new('Cube.002', me_cube_002)
ob_cube_003 = bpy.data.objects.new('Cube.003', me_cube_003)
ob_circle_001 = bpy.data.objects.new('Circle.001', me_circle_001)
ob_cylinder_002 = bpy.data.objects.new('Cylinder.002', me_cylinder_002)

# ---- transforms, parenting, visibility, modifiers, constraints
ob_cube.location = (2.993, 0.0, 0.0)
ob_cube.scale = (0.05, 0.2, 0.2)
ob_cube.lock_rotations_4d = False
ob_cube.empty_display_type = 'ARROWS'
ob_cube.lineart.crease_threshold = 0.0
ob_cube_001.location = (2.993, 0.0, 0.0)
ob_cube_001.scale = (0.02, 0.06, 0.06)
ob_cube_001.lineart.crease_threshold = 0.0
ob_circle.location = (2.993, 0.0, 0.08)
ob_circle.rotation_euler = (0.0, 1.571, 0.0)
ob_circle.scale = (0.02, 0.02, 1.0)
ob_circle.lineart.crease_threshold = 0.0
ob_cylinder.location = (0.03082, 0.0, -0.00765)
ob_cylinder.rotation_euler = (0.0, 1.571, 0.0)
ob_cylinder.scale = (0.03, 0.03, 3.0)
ob_cylinder.lineart.crease_threshold = 0.0
ob_cylinder_001.location = (3.003, 0.0, 0.02707)
ob_cylinder_001.scale = (0.005, 0.005, 0.01)
ob_cylinder_001.lineart.crease_threshold = 0.0
ob_cube_002.location = (-2.917, 0.0, 0.0)
ob_cube_002.scale = (0.05, 0.2, 0.2)
ob_cube_002.lock_rotations_4d = False
ob_cube_002.empty_display_type = 'ARROWS'
ob_cube_002.lineart.crease_threshold = 0.0
ob_cube_003.location = (-2.917, 0.0, 0.0)
ob_cube_003.scale = (0.02, 0.06, 0.06)
ob_cube_003.lineart.crease_threshold = 0.0
ob_circle_001.location = (-2.92, 0.0, 0.08)
ob_circle_001.rotation_euler = (0.0, 1.571, 0.0)
ob_circle_001.scale = (0.02, 0.02, 1.0)
ob_circle_001.lineart.crease_threshold = 0.0
ob_cylinder_002.location = (-2.92, 0.0, 0.02707)
ob_cylinder_002.rotation_euler = (0.0, 0.0, 3.142)
ob_cylinder_002.scale = (0.005, 0.005, 0.01)
ob_cylinder_002.lineart.crease_threshold = 0.0

# ---- collection membership
col_collection.objects.link(ob_cube)
col_collection.objects.link(ob_cube_001)
col_collection.objects.link(ob_circle)
col_collection.objects.link(ob_cylinder)
col_collection.objects.link(ob_cylinder_001)
col_collection.objects.link(ob_cube_002)
col_collection.objects.link(ob_cube_003)
col_collection.objects.link(ob_circle_001)
col_collection.objects.link(ob_cylinder_002)

# ---- scene / render settings (as saved in the file)
scene.frame_start = 1; scene.frame_end = 250; scene.frame_set(1)
scene.render.engine = 'BLENDER_EEVEE_NEXT'
scene.cycles.use_denoising = False
scene.cycles.samples = 128
scene.cycles.sampling_pattern = 'TABULATED_SOBOL'
scene.cycles.use_adaptive_sampling = False
scene.cycles.use_light_tree = False
scene.view_settings.view_transform = 'Filmic'
bpy.context.view_layer.update()

# ---- added for rendering (the .blend has no active camera and no usable light): camera, sun
cam_auto = bpy.data.cameras.new('AutoCamera')
cam_auto.lens = 50.0
cam_auto.sensor_width = 36.0
cam_auto.clip_end = 1000.0
ob_auto_camera = bpy.data.objects.new('AutoCamera', cam_auto)
scene.collection.objects.link(ob_auto_camera)
ob_auto_camera.location = (5.62481, -6.70517, 4.47007)
ob_auto_camera.rotation_euler = (1.09748, -7.21219e-08, 0.694738)
scene.camera = ob_auto_camera
light_auto_sun = bpy.data.lights.new('AutoSun', 'SUN')
light_auto_sun.energy = 3.0
light_auto_sun.angle = 0.0523599
ob_auto_sun = bpy.data.objects.new('AutoSun', light_auto_sun)
scene.collection.objects.link(ob_auto_sun)
ob_auto_sun.rotation_euler = (0.872665, 0.174533, 0.523599)
bpy.context.view_layer.update()
